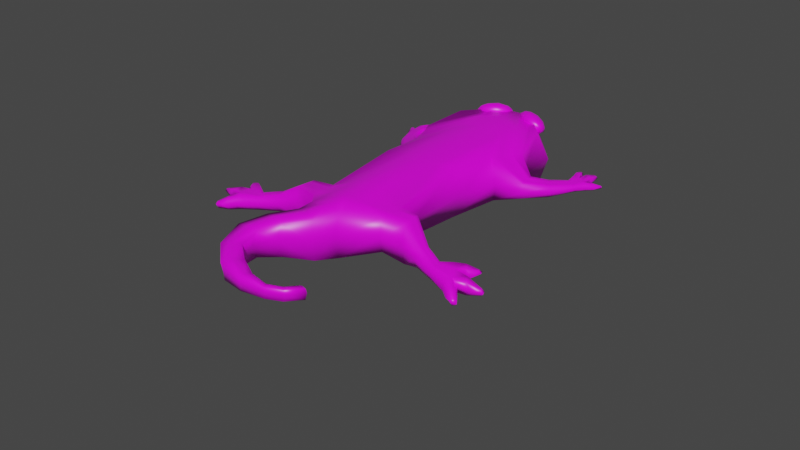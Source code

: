 # Source: tile_newt.blend  (saved by Blender 4.4.32; exported with 4.5.12 LTS)
import bpy
from mathutils import Matrix  # noqa: F401  (used for matrix-valued properties, if any)

bpy.ops.wm.read_factory_settings(use_empty=True)
scene = bpy.context.scene
scene.name = 'Scene'

# ---- collections
col_collection = bpy.data.collections.new('Collection'); scene.collection.children.link(col_collection)

# ---- images (referenced by path relative to the original .blend; pixels are not part of the script)
import os
ASSET_DIR = os.environ.get("B2B_ASSET_DIR", "")  # directory of the original .blend (textures are referenced by path, not embedded)
HERE = os.path.dirname(os.path.abspath(__file__))  # packed textures are extracted next to this script under _unpacked/

def load_image(name, relpath, width, height, colorspace="sRGB"):
    """Load a texture the original file referenced (path relative to the .blend, or extracted next to this script)."""
    p = next((c for c in (os.path.join(HERE, relpath), os.path.join(ASSET_DIR, relpath)) if relpath and os.path.exists(c)), "")
    if p:
        img = bpy.data.images.load(p, check_existing=True)
        img.name = name
    else:  # same state as the original file: an image datablock whose file is absent (Cycles renders it pink)
        img = bpy.data.images.new(name, width, height)
        img.source = "FILE"
        img.filepath = "//" + (relpath or name)
    img.colorspace_settings.name = colorspace
    return img
img_untitled = load_image('Untitled', '', 1024, 1024, 'Linear Rec.709')

# ---- materials (node trees are filled in below, after node groups)
mat_material = bpy.data.materials.new('Material')
mat_material.alpha_threshold = 0.0
mat_material.use_transparent_shadow = False
mat_material.line_color = (0.0, 0.0, 0.0, 1.0)

# ---- material node trees
mat_material.use_nodes = True; mat_material.node_tree.nodes.clear()
_N = mat_material.node_tree.nodes; _L = mat_material.node_tree.links
n0 = _N.new('ShaderNodeOutputMaterial'); n0.name = 'Material Output'; n0.location = (300, 300)
n1 = _N.new('ShaderNodeBsdfPrincipled'); n1.name = 'Principled BSDF'; n1.location = (10, 300)
n1.distribution = 'GGX'
n1.subsurface_method = 'BURLEY'
n1.inputs[2].default_value = 0.4
n1.inputs[3].default_value = 1.45
n1.inputs[27].default_value = (0.0, 0.0, 0.0, 1.0)
n1.inputs[28].default_value = 1.0
n2 = _N.new('ShaderNodeTexImage'); n2.name = 'Image Texture'; n2.location = (-180, 280)
n2.image = img_untitled
_L.new(n1.outputs[0], n0.inputs[0])
_L.new(n2.outputs[0], n1.inputs[0])
n0.is_active_output = True

# ---- world
world_world = bpy.data.worlds.new('World'); scene.world = world_world
world_world.use_nodes = True; world_world.node_tree.nodes.clear()
_N = world_world.node_tree.nodes; _L = world_world.node_tree.links
n0 = _N.new('ShaderNodeOutputWorld'); n0.name = 'World Output'; n0.location = (300, 300)
n1 = _N.new('ShaderNodeBackground'); n1.name = 'Background'; n1.location = (10, 300)
n1.inputs[0].default_value = (0.05088, 0.05088, 0.05088, 1.0)
_L.new(n1.outputs[0], n0.inputs[0])
n0.is_active_output = True
world_world.color = (0.05088, 0.05088, 0.05088)
world_world.use_sun_shadow = False
world_world.sun_shadow_jitter_overblur = 0.0

# ---- meshes
me_sphere = bpy.data.meshes.new('Sphere')
me_sphere.from_pydata([(-1.863e-09, 0.2647, -0.2278), (-1.863e-09, 0.2451, -0.3411), (-1.863e-09, -0.4086, 0.03901), (-1.863e-09, -0.4523, -0.07567), (-0.1194, 0.1812, -0.1928), (-0.1316, 0.1334, -0.3114), (-0.1006, -0.3617, -0.01287), (-0.1013, -0.3861, -0.077), (-0.04055, -0.4132, 0.03382), (-0.03195, -0.4521, -0.07483), (-0.05124, 0.2486, -0.2164), (-0.04377, 0.2282, -0.3338), (-1.863e-09, 0.09225, -0.1517), (-1.863e-09, 0.0486, -0.2663), (-0.113, -0.0006921, -0.1409), (-0.1183, -0.02335, -0.2241), (-0.04869, 0.04636, -0.2646), (-0.05711, 0.08621, -0.154), (-1.863e-09, -0.1133, -0.0734), (-0.1011, -0.1506, -0.1807), (-0.03685, -0.1431, -0.1924), (-0.04548, -0.1037, -0.08319), (-1.863e-09, -0.157, -0.1881), (-0.09951, -0.1137, -0.08372), (-1.863e-09, -0.2996, -0.002516), (-0.101, -0.3256, -0.1), (-0.02706, -0.3298, -0.1214), (-0.03587, -0.2908, -0.01333), (-1.863e-09, -0.3432, -0.1172), (-0.1005, -0.3013, -0.03598), (-0.1581, -0.3545, -0.01662), (-0.1581, -0.3822, -0.08935), (-0.1534, -0.3358, -0.1062), (-0.1534, -0.3085, -0.03465), (-0.2076, -0.3796, -0.0413), (-0.2036, -0.3927, -0.07948), (-0.2106, -0.3701, -0.08891), (-0.2147, -0.3567, -0.04991), (-0.305, -0.4198, -0.04604), (-0.3036, -0.4293, -0.07941), (-0.286, -0.3736, -0.08937), (-0.2874, -0.3641, -0.056), (-1.863e-09, 0.1541, -0.3065), (-0.1432, 0.07826, -0.1693), (-1.863e-09, 0.1977, -0.1918), (-0.144, 0.03954, -0.2631), (-0.04617, 0.1372, -0.2992), (-0.05463, 0.1769, -0.1888), (-0.1819, 0.01327, -0.1969), (-0.1781, 0.00215, -0.2268), (-0.175, 0.05678, -0.2122), (-0.1711, 0.04459, -0.2449), (-0.2708, 0.1357, -0.2679), (-0.2688, 0.1285, -0.2867), (-0.233, 0.1465, -0.2648), (-0.2313, 0.1396, -0.2837), (-1.863e-09, 0.2869, -0.2823), (-0.1476, 0.1665, -0.2569), (-0.1038, -0.3842, -0.04116), (-0.05659, 0.2615, -0.2781), (-0.03544, -0.4456, -0.009013), (-0.1276, -0.01891, -0.1872), (-0.1174, -0.1298, -0.1336), (-0.1108, -0.2895, -0.07723), (-0.1584, -0.3797, -0.04864), (-0.1532, -0.3078, -0.07571), (-0.2018, -0.3943, -0.05694), (-0.2152, -0.3546, -0.0731), (-0.3091, -0.4378, -0.06041), (-0.2876, -0.3638, -0.07378), (-0.15, 0.05776, -0.2211), (-0.1843, 0.0004825, -0.2105), (-0.1672, 0.05639, -0.2302), (-0.2774, 0.1258, -0.2763), (-0.2311, 0.1415, -0.2734), (-1.863e-09, -0.3541, 0.01825), (-0.1011, -0.3559, -0.08852), (-0.02963, -0.3908, -0.09819), (-0.03832, -0.3518, 0.01018), (-1.863e-09, -0.3978, -0.09643), (-0.1006, -0.3315, -0.02443), (-0.1557, -0.3589, -0.09771), (-0.1557, -0.3315, -0.02569), (-0.2071, -0.3814, -0.08417), (-0.2111, -0.3681, -0.0456), (-0.3116, -0.415, -0.08296), (-0.3131, -0.4056, -0.04959), (-0.3241, -0.4112, -0.06702), (-0.3458, -0.4534, -0.05236), (-0.3452, -0.4576, -0.06703), (-0.3455, -0.4601, -0.05326), (-0.3509, -0.4531, -0.06839), (-0.3515, -0.4489, -0.05372), (-0.3567, -0.4541, -0.06086), (-1.863e-09, -0.3705, -0.1068), (-0.1006, -0.3164, -0.03023), (-0.1546, -0.32, -0.03019), (-0.2129, -0.3624, -0.04776), (-0.3, -0.382, -0.05336), (-0.3163, -0.3864, -0.07146), (-1.863e-09, -0.3268, 0.007865), (-0.1011, -0.3408, -0.09427), (-0.02838, -0.3602, -0.1098), (-0.03712, -0.3213, -0.001591), (-0.1546, -0.3473, -0.102), (-0.2088, -0.3757, -0.08657), (-0.2986, -0.3915, -0.08673), (-0.3316, -0.3475, -0.08558), (-0.332, -0.3449, -0.07621), (-0.3384, -0.3436, -0.08195), (-0.3356, -0.3499, -0.07546), (-0.3406, -0.3502, -0.08078), (-0.3352, -0.3526, -0.08484), (-0.3761, -0.4014, -0.07981), (-0.3767, -0.3979, -0.06725), (-0.3817, -0.4004, -0.07381), (-0.3719, -0.3911, -0.06824), (-0.3787, -0.3915, -0.07537), (-0.3714, -0.3947, -0.08081), (-0.2582, -0.4042, -0.04679), (-0.2568, -0.413, -0.07774), (-0.2593, -0.3887, -0.08289), (-0.2606, -0.3799, -0.05194), (-0.2641, -0.3745, -0.06973), (-0.2558, -0.415, -0.06083), (-0.2613, -0.3946, -0.049), (-0.26, -0.4034, -0.07995), (-0.2621, -0.397, -0.08142), (-0.2634, -0.3882, -0.05047), (-1.863e-09, 0.1626, -0.1784), (-1.863e-09, 0.1274, -0.165), (-0.1388, 0.02387, -0.254), (-0.1314, 0.004296, -0.2429), (-0.04711, 0.1071, -0.2877), (-0.04795, 0.07678, -0.2762), (-0.05536, 0.1472, -0.1753), (-0.05636, 0.1166, -0.1656), (-1.863e-09, 0.08376, -0.2797), (-1.863e-09, 0.1189, -0.2931), (-0.1226, 0.02388, -0.1546), (-0.1335, 0.05269, -0.1623), (-0.1734, 0.03054, -0.2386), (-0.1757, 0.01641, -0.2325), (-0.1796, 0.02778, -0.202), (-0.1773, 0.04228, -0.2071), (-0.2456, 0.1362, -0.2852), (-0.2607, 0.1299, -0.2856), (-0.2626, 0.1371, -0.2669), (-0.2476, 0.1434, -0.2664), (-0.2646, 0.1394, -0.2792), (-0.2459, 0.1473, -0.2786), (-0.2269, 0.1799, -0.2825), (-0.226, 0.1764, -0.2913), (-0.2225, 0.1798, -0.2868), (-0.2305, 0.1788, -0.2931), (-0.2314, 0.1822, -0.2843), (-0.233, 0.1851, -0.2909), (-0.2576, 0.191, -0.3031), (-0.2644, 0.1888, -0.3036), (-0.2653, 0.1922, -0.2949), (-0.2585, 0.1943, -0.2944), (-0.267, 0.1947, -0.3013), (-0.2564, 0.1976, -0.3004), (-0.2971, 0.1627, -0.2914), (-0.2966, 0.1606, -0.2969), (-0.2981, 0.1628, -0.2949), (-0.2941, 0.1628, -0.2973), (-0.2946, 0.165, -0.2918), (-0.295, 0.1661, -0.2956), (-0.2341, 0.1138, -0.2723), (-0.2355, 0.1194, -0.2564), (-0.2591, 0.1094, -0.2571), (-0.2575, 0.1034, -0.2728), (-0.2635, 0.105, -0.2655), (-0.2284, 0.1221, -0.2653), (-0.2401, 0.1103, -0.2721), (-0.2511, 0.106, -0.2726), (-0.2527, 0.1121, -0.2569), (-0.2417, 0.1163, -0.2565), (-0.2489, 0.1643, -0.2978), (-0.2478, 0.1719, -0.2886), (-0.251, 0.1722, -0.2775), (-0.2671, 0.166, -0.2782), (-0.2689, 0.1642, -0.2897), (-0.2649, 0.1581, -0.2985), (-0.2287, 0.1619, -0.2702), (-0.2392, 0.1679, -0.2746), (-0.2411, 0.1684, -0.2859), (-0.2373, 0.1608, -0.2929), (-0.2253, 0.1569, -0.2784), (-0.2268, 0.1551, -0.2887), (-0.283, 0.1439, -0.2936), (-0.2762, 0.1462, -0.2931), (-0.2749, 0.152, -0.2861), (-0.2778, 0.1522, -0.2777), (-0.2897, 0.1409, -0.2847), (-0.2846, 0.1499, -0.2781), (-0.308, -0.3522, -0.06319), (-0.3184, -0.3669, -0.06102), (-0.3172, -0.3747, -0.08849), (-0.3068, -0.36, -0.09067), (-0.3122, -0.3512, -0.07832), (-0.3321, -0.3699, -0.07607), (-0.3453, -0.4029, -0.05502), (-0.3554, -0.408, -0.07016), (-0.344, -0.4111, -0.08401), (-0.3328, -0.392, -0.08702), (-0.334, -0.3837, -0.05803), (-0.3486, -0.3868, -0.07395), (-0.3421, -0.4319, -0.06423), (-0.3327, -0.4256, -0.04992), (-0.3246, -0.4365, -0.04706), (-0.3267, -0.4517, -0.05897), (-0.3234, -0.4444, -0.07504), (-0.3314, -0.4335, -0.0779), (-0.2083, 0.08005, -0.2314), (-0.2256, 0.04501, -0.2506), (-0.2057, 0.07008, -0.2573), (-0.2283, 0.05514, -0.2251), (-0.2324, 0.04644, -0.2376), (-0.2002, 0.07993, -0.2451), (-0.2114, 0.06169, -0.2548), (-0.2197, 0.05302, -0.2528), (-0.2224, 0.06316, -0.2272), (-0.2142, 0.07183, -0.2292), (-0.01052, -0.4562, 0.05245), (-0.01052, -0.4944, -0.04775), (-0.04275, -0.4508, 0.04432), (-0.035, -0.487, -0.04977), (-0.04246, -0.4797, 0.007156), (0.1157, 0.1806, -0.1926), (0.1316, 0.1334, -0.3114), (0.1006, -0.3595, -0.007174), (0.1013, -0.3891, -0.08489), (0.04055, -0.4132, 0.03382), (0.03195, -0.4521, -0.07483), (0.0533, 0.2486, -0.2164), (0.04377, 0.2282, -0.3338), (0.113, 0.004079, -0.1284), (0.1183, -0.029, -0.2389), (0.04869, 0.04636, -0.2646), (0.05711, 0.08621, -0.154), (0.1011, -0.1537, -0.1889), (0.03685, -0.1431, -0.1924), (0.04548, -0.1037, -0.08319), (0.09951, -0.1113, -0.07742), (0.101, -0.3288, -0.1082), (0.02706, -0.3298, -0.1214), (0.03587, -0.2908, -0.01333), (0.1005, -0.299, -0.03006), (0.1581, -0.352, -0.01006), (0.1581, -0.3864, -0.1003), (0.1534, -0.3401, -0.1178), (0.1534, -0.3059, -0.02778), (0.2076, -0.3797, -0.04148), (0.2036, -0.3941, -0.08319), (0.2106, -0.3711, -0.09174), (0.2147, -0.3567, -0.05002), (0.305, -0.4198, -0.04604), (0.3036, -0.4293, -0.07941), (0.286, -0.3736, -0.08937), (0.2874, -0.3641, -0.056), (0.1432, 0.07846, -0.1688), (0.144, 0.0381, -0.2669), (0.04617, 0.1372, -0.2992), (0.05463, 0.1769, -0.1888), (0.1819, 0.01289, -0.1979), (0.1781, -0.001039, -0.2352), (0.175, 0.05661, -0.2127), (0.1711, 0.04303, -0.249), (0.2708, 0.1357, -0.2679), (0.2688, 0.1285, -0.2867), (0.233, 0.1465, -0.2648), (0.2313, 0.1396, -0.2837), (0.1476, 0.1665, -0.2569), (0.1038, -0.3846, -0.04219), (0.05659, 0.2615, -0.2781), (0.03544, -0.4456, -0.009013), (0.1276, -0.01987, -0.1897), (0.1174, -0.1297, -0.1334), (0.1108, -0.29, -0.0785), (0.1584, -0.3806, -0.05097), (0.1532, -0.3088, -0.0783), (0.2018, -0.3951, -0.05906), (0.2152, -0.355, -0.07417), (0.3091, -0.4378, -0.06041), (0.2876, -0.3638, -0.07378), (0.15, 0.05736, -0.2222), (0.1843, -0.00118, -0.2149), (0.1672, 0.05571, -0.232), (0.2774, 0.1258, -0.2763), (0.2311, 0.1415, -0.2734), (0.1011, -0.3589, -0.09656), (0.02963, -0.3908, -0.09819), (0.03832, -0.3518, 0.01018), (0.1006, -0.3293, -0.01862), (0.1557, -0.3632, -0.109), (0.1557, -0.329, -0.01894), (0.2071, -0.3826, -0.08746), (0.2111, -0.3682, -0.04575), (0.3116, -0.415, -0.08296), (0.3131, -0.4056, -0.04959), (0.3241, -0.4112, -0.06702), (0.3458, -0.4534, -0.05236), (0.3452, -0.4576, -0.06703), (0.3455, -0.4601, -0.05326), (0.3509, -0.4531, -0.06839), (0.3515, -0.4489, -0.05372), (0.3567, -0.4541, -0.06086), (0.1006, -0.3141, -0.02425), (0.1546, -0.3174, -0.02337), (0.2129, -0.3624, -0.04788), (0.3, -0.382, -0.05336), (0.3163, -0.3864, -0.07146), (0.1011, -0.3439, -0.1025), (0.02838, -0.3602, -0.1098), (0.03712, -0.3213, -0.001591), (0.1546, -0.3517, -0.1133), (0.2088, -0.3769, -0.0896), (0.2986, -0.3915, -0.08673), (0.3316, -0.3475, -0.08558), (0.332, -0.3449, -0.07621), (0.3384, -0.3436, -0.08195), (0.3356, -0.3499, -0.07546), (0.3406, -0.3502, -0.08078), (0.3352, -0.3526, -0.08484), (0.3761, -0.4014, -0.07981), (0.3767, -0.3979, -0.06725), (0.3817, -0.4004, -0.07381), (0.3719, -0.3911, -0.06824), (0.3787, -0.3915, -0.07537), (0.3714, -0.3947, -0.08081), (0.2582, -0.4042, -0.04679), (0.2568, -0.413, -0.07774), (0.2593, -0.3887, -0.08289), (0.2606, -0.3799, -0.05194), (0.2641, -0.3745, -0.06973), (0.2558, -0.415, -0.06083), (0.2613, -0.3946, -0.049), (0.26, -0.4034, -0.07995), (0.2621, -0.397, -0.08142), (0.2634, -0.3882, -0.05047), (0.1388, 0.02119, -0.261), (0.1314, -3.741e-05, -0.2543), (0.04711, 0.1071, -0.2877), (0.04795, 0.07678, -0.2762), (0.05536, 0.1472, -0.1753), (0.05636, 0.1166, -0.1656), (0.1226, 0.02688, -0.1467), (0.1335, 0.05407, -0.1587), (0.1734, 0.02836, -0.2443), (0.1757, 0.01366, -0.2397), (0.1796, 0.02746, -0.2029), (0.1773, 0.04203, -0.2078), (0.2456, 0.1362, -0.2852), (0.2607, 0.1299, -0.2856), (0.2626, 0.1371, -0.2669), (0.2476, 0.1434, -0.2664), (0.2646, 0.1394, -0.2792), (0.2459, 0.1473, -0.2786), (0.2269, 0.1799, -0.2825), (0.226, 0.1764, -0.2913), (0.2225, 0.1798, -0.2868), (0.2305, 0.1788, -0.2931), (0.2314, 0.1822, -0.2843), (0.233, 0.1851, -0.2909), (0.2576, 0.191, -0.3031), (0.2644, 0.1888, -0.3036), (0.2653, 0.1922, -0.2949), (0.2585, 0.1943, -0.2944), (0.267, 0.1947, -0.3013), (0.2564, 0.1976, -0.3004), (0.2971, 0.1627, -0.2914), (0.2966, 0.1606, -0.2969), (0.2981, 0.1628, -0.2949), (0.2941, 0.1628, -0.2973), (0.2946, 0.165, -0.2918), (0.295, 0.1661, -0.2956), (0.2341, 0.1138, -0.2723), (0.2355, 0.1194, -0.2564), (0.2591, 0.1094, -0.2571), (0.2575, 0.1034, -0.2728), (0.2635, 0.105, -0.2655), (0.2284, 0.1221, -0.2653), (0.2401, 0.1103, -0.2721), (0.2511, 0.106, -0.2726), (0.2527, 0.1121, -0.2569), (0.2417, 0.1163, -0.2565), (0.2489, 0.1643, -0.2978), (0.2478, 0.1719, -0.2886), (0.251, 0.1722, -0.2775), (0.2671, 0.166, -0.2782), (0.2689, 0.1642, -0.2897), (0.2649, 0.1581, -0.2985), (0.2287, 0.1619, -0.2702), (0.2392, 0.1679, -0.2746), (0.2411, 0.1684, -0.2859), (0.2373, 0.1608, -0.2929), (0.2253, 0.1569, -0.2784), (0.2268, 0.1551, -0.2887), (0.283, 0.1439, -0.2936), (0.2762, 0.1462, -0.2931), (0.2749, 0.152, -0.2861), (0.2778, 0.1522, -0.2777), (0.2897, 0.1409, -0.2847), (0.2846, 0.1499, -0.2781), (0.308, -0.3522, -0.06319), (0.3184, -0.3669, -0.06102), (0.3172, -0.3747, -0.08849), (0.3068, -0.36, -0.09067), (0.3122, -0.3512, -0.07832), (0.3321, -0.3699, -0.07607), (0.3453, -0.4029, -0.05502), (0.3554, -0.408, -0.07016), (0.344, -0.4111, -0.08401), (0.3328, -0.392, -0.08702), (0.334, -0.3837, -0.05803), (0.3486, -0.3868, -0.07395), (0.3421, -0.4319, -0.06423), (0.3327, -0.4256, -0.04992), (0.3246, -0.4365, -0.04706), (0.3267, -0.4517, -0.05897), (0.3234, -0.4444, -0.07504), (0.3314, -0.4335, -0.0779), (0.2083, 0.08001, -0.2315), (0.2256, 0.04464, -0.2516), (0.2057, 0.06979, -0.258), (0.2283, 0.05508, -0.2252), (0.2324, 0.04628, -0.238), (0.2002, 0.07979, -0.2455), (0.2114, 0.06133, -0.2557), (0.2197, 0.05266, -0.2538), (0.2224, 0.06311, -0.2274), (0.2142, 0.07178, -0.2293), (0.02044, -0.4695, 0.05145), (0.01387, -0.5015, -0.04426), (0.01222, -0.4959, 0.01332), (-0.08791, -0.5553, 0.06953), (-0.08791, -0.5799, 0.005033), (-0.1161, -0.5581, 0.06669), (-0.1097, -0.5796, 0.005456), (-0.1124, -0.5788, 0.04357), (-0.05975, -0.5585, 0.06684), (-0.06613, -0.5799, 0.005574), (-0.06363, -0.5792, 0.0437), (-0.02048, -0.66, 0.09649), (-0.02048, -0.6761, 0.0543), (-0.03278, -0.6806, 0.1018), (-0.0309, -0.6906, 0.06018), (-0.02293, -0.6898, 0.085), (-0.005623, -0.6427, 0.08737), (-0.009896, -0.6614, 0.04904), (0.0005656, -0.657, 0.07252), (0.09092, -0.6817, 0.09512), (0.09092, -0.6914, 0.0696), (0.09545, -0.6889, 0.09632), (0.09409, -0.6967, 0.0718), (0.09783, -0.6905, 0.08467), (0.08733, -0.675, 0.09105), (0.08781, -0.686, 0.06773), (0.09081, -0.6786, 0.08011), (0.1519, -0.6402, 0.07933), (0.1519, -0.6499, 0.05381), (0.1603, -0.6421, 0.07853), (0.1583, -0.6513, 0.05453), (0.16, -0.6429, 0.06656), (0.1439, -0.6384, 0.07709), (0.1456, -0.6484, 0.05342), (0.1458, -0.6397, 0.06531), (-0.08341, -0.5282, -0.0241), (-0.0895, -0.5238, 0.02327), (-0.06065, -0.5337, -0.02265), (-0.03173, -0.5127, 0.05867), (-0.03864, -0.5358, 0.02785), (-0.06065, -0.5024, 0.05969), (-0.09051, -0.4988, 0.05337), (-0.03796, -0.539, -0.02), (-0.08018, -0.6464, 0.06887), (-0.08764, -0.6321, 0.08909), (-0.06869, -0.6185, 0.08713), (-0.04606, -0.6267, 0.06139), (-0.05339, -0.6299, 0.03084), (-0.06869, -0.6388, 0.03379), (-0.08388, -0.6475, 0.03752), (-0.04821, -0.6094, 0.08044), (0.03593, -0.6988, 0.08813), (0.02975, -0.6927, 0.1021), (0.03534, -0.6791, 0.09896), (0.04705, -0.6771, 0.07988), (0.04036, -0.6823, 0.06166), (0.03534, -0.692, 0.0651), (0.03042, -0.7016, 0.06903), (0.04261, -0.6677, 0.09255), (0.1212, -0.662, 0.08607), (0.1243, -0.6648, 0.07486), (0.1263, -0.6674, 0.08969), (0.1339, -0.6745, 0.07858), (0.1323, -0.6733, 0.09037), (0.1221, -0.6727, 0.06267), (0.1263, -0.6771, 0.06417), (0.1306, -0.6814, 0.066)], [], [(78, 80, 6, 8), (77, 79, 3, 9), (60, 8, 6, 58), (59, 10, 0, 56), (70, 43, 4, 57), (57, 4, 10, 59), (2, 8, 227, 225), (76, 77, 9, 7), (75, 78, 8, 2), (130, 136, 17, 12), (132, 134, 16, 15), (62, 23, 14, 61), (134, 137, 13, 16), (136, 139, 14, 17), (63, 29, 23, 62), (12, 17, 21, 18), (15, 16, 20, 19), (16, 13, 22, 20), (17, 14, 23, 21), (95, 29, 33, 96), (18, 21, 27, 24), (19, 20, 26, 25), (20, 22, 28, 26), (21, 23, 29, 27), (96, 33, 37, 97), (58, 6, 30, 64), (63, 25, 32, 65), (76, 7, 31, 81), (124, 119, 38, 68), (64, 30, 34, 66), (65, 32, 36, 67), (81, 31, 35, 83), (200, 199, 112, 107), (123, 121, 40, 69), (126, 120, 39, 85), (128, 122, 41, 98), (10, 4, 43, 47), (11, 1, 42, 46), (5, 11, 46, 45), (0, 10, 47, 44), (70, 45, 51, 72), (174, 169, 55, 74), (132, 15, 49, 142), (61, 14, 48, 71), (140, 43, 50, 144), (188, 187, 156, 154), (173, 171, 52, 73), (178, 170, 54, 148), (176, 172, 53, 146), (172, 173, 73, 53), (186, 185, 151, 155), (15, 61, 71, 49), (170, 174, 74, 54), (43, 70, 72, 50), (122, 123, 69, 41), (198, 197, 108, 110), (33, 65, 67, 37), (31, 64, 66, 35), (120, 124, 68, 39), (29, 63, 65, 33), (7, 58, 64, 31), (25, 63, 62, 19), (19, 62, 61, 15), (9, 3, 226, 228), (5, 57, 59, 11), (45, 70, 57, 5), (11, 59, 56, 1), (9, 60, 58, 7), (212, 211, 88, 90), (119, 125, 86, 38), (127, 126, 85, 106), (210, 209, 93, 92), (104, 81, 83, 105), (101, 76, 81, 104), (30, 82, 84, 34), (6, 80, 82, 30), (100, 103, 78, 75), (101, 102, 77, 76), (102, 94, 79, 77), (103, 95, 80, 78), (89, 90, 93, 91), (90, 88, 92, 93), (214, 213, 89, 91), (209, 214, 91, 93), (211, 210, 92, 88), (213, 212, 90, 89), (27, 29, 95, 103), (26, 28, 94, 102), (25, 26, 102, 101), (24, 27, 103, 100), (25, 101, 104, 32), (32, 104, 105, 36), (121, 127, 106, 40), (206, 205, 113, 118), (125, 128, 98, 86), (204, 203, 114, 115), (82, 96, 97, 84), (80, 95, 96, 82), (111, 110, 108, 109), (112, 111, 109, 107), (197, 201, 109, 108), (201, 200, 107, 109), (202, 198, 110, 111), (199, 202, 111, 112), (113, 115, 117, 118), (115, 114, 116, 117), (203, 207, 116, 114), (207, 208, 117, 116), (208, 206, 118, 117), (205, 204, 115, 113), (84, 97, 128, 125), (36, 105, 127, 121), (105, 83, 126, 127), (34, 84, 125, 119), (35, 66, 124, 120), (37, 67, 123, 122), (97, 37, 122, 128), (83, 35, 120, 126), (67, 36, 121, 123), (66, 34, 119, 124), (194, 193, 168, 167), (182, 181, 160, 159), (169, 175, 145, 55), (175, 176, 146, 145), (171, 177, 147, 52), (177, 178, 148, 147), (192, 191, 164, 166), (180, 179, 157, 162), (14, 139, 143, 48), (139, 140, 144, 143), (45, 131, 141, 51), (131, 132, 142, 141), (47, 43, 140, 135), (135, 140, 139, 136), (46, 42, 138, 133), (133, 138, 137, 134), (45, 46, 133, 131), (131, 133, 134, 132), (44, 47, 135, 129), (129, 135, 136, 130), (156, 155, 151, 153), (154, 156, 153, 152), (185, 189, 153, 151), (189, 190, 152, 153), (187, 186, 155, 156), (190, 188, 154, 152), (158, 161, 162, 157), (161, 159, 160, 162), (183, 182, 159, 161), (179, 184, 158, 157), (184, 183, 161, 158), (181, 180, 162, 160), (164, 165, 168, 166), (165, 163, 167, 168), (191, 195, 165, 164), (193, 192, 166, 168), (196, 194, 167, 163), (195, 196, 163, 165), (223, 224, 178, 177), (218, 223, 177, 171), (221, 222, 176, 175), (217, 221, 175, 169), (215, 220, 174, 170), (216, 219, 173, 172), (222, 216, 172, 176), (224, 215, 170, 178), (219, 218, 171, 173), (220, 217, 169, 174), (148, 150, 180, 181), (146, 149, 183, 184), (145, 146, 184, 179), (149, 147, 182, 183), (150, 145, 179, 180), (147, 148, 181, 182), (55, 145, 188, 190), (150, 148, 186, 187), (74, 55, 190, 189), (54, 74, 189, 185), (148, 54, 185, 186), (145, 150, 187, 188), (73, 52, 196, 195), (52, 147, 194, 196), (149, 146, 192, 193), (53, 73, 195, 191), (146, 53, 191, 192), (147, 149, 193, 194), (106, 99, 202, 199), (99, 98, 198, 202), (69, 40, 200, 201), (41, 69, 201, 197), (98, 41, 197, 198), (40, 106, 199, 200), (85, 87, 204, 205), (99, 106, 206, 208), (98, 99, 208, 207), (86, 98, 207, 203), (87, 86, 203, 204), (106, 85, 205, 206), (39, 68, 212, 213), (38, 86, 210, 211), (87, 85, 214, 209), (85, 39, 213, 214), (86, 87, 209, 210), (68, 38, 211, 212), (72, 51, 217, 220), (71, 48, 218, 219), (144, 50, 215, 224), (142, 49, 216, 222), (49, 71, 219, 216), (50, 72, 220, 215), (51, 141, 221, 217), (141, 142, 222, 221), (48, 143, 223, 218), (143, 144, 224, 223), (8, 60, 229, 227), (60, 9, 228, 229), (294, 234, 232, 295), (293, 235, 3, 79), (277, 275, 232, 234), (276, 56, 0, 236), (287, 274, 230, 262), (274, 276, 236, 230), (2, 225, 434, 234), (292, 233, 235, 293), (75, 2, 234, 294), (130, 12, 241, 347), (343, 239, 240, 345), (279, 278, 238, 245), (345, 240, 13, 137), (347, 241, 238, 348), (280, 279, 245, 249), (12, 18, 244, 241), (239, 242, 243, 240), (240, 243, 22, 13), (241, 244, 245, 238), (309, 310, 253, 249), (18, 24, 248, 244), (242, 246, 247, 243), (243, 247, 28, 22), (244, 248, 249, 245), (310, 311, 257, 253), (275, 281, 250, 232), (280, 282, 252, 246), (292, 296, 251, 233), (337, 285, 258, 332), (281, 283, 254, 250), (282, 284, 256, 252), (296, 298, 255, 251), (409, 320, 325, 408), (336, 286, 260, 334), (339, 300, 259, 333), (341, 312, 261, 335), (236, 265, 262, 230), (237, 264, 42, 1), (231, 263, 264, 237), (0, 44, 265, 236), (287, 289, 269, 263), (383, 291, 273, 378), (343, 351, 267, 239), (278, 288, 266, 238), (349, 353, 268, 262), (397, 363, 365, 396), (382, 290, 270, 380), (387, 357, 272, 379), (385, 355, 271, 381), (381, 271, 290, 382), (395, 364, 360, 394), (239, 267, 288, 278), (379, 272, 291, 383), (262, 268, 289, 287), (335, 261, 286, 336), (407, 323, 321, 406), (253, 257, 284, 282), (251, 255, 283, 281), (333, 259, 285, 337), (249, 253, 282, 280), (233, 251, 281, 275), (246, 242, 279, 280), (242, 239, 278, 279), (235, 435, 226, 3), (231, 237, 276, 274), (263, 231, 274, 287), (237, 1, 56, 276), (235, 233, 275, 277), (421, 305, 303, 420), (332, 258, 301, 338), (340, 319, 300, 339), (419, 307, 308, 418), (317, 318, 298, 296), (314, 317, 296, 292), (250, 254, 299, 297), (232, 250, 297, 295), (100, 75, 294, 316), (314, 292, 293, 315), (315, 293, 79, 94), (316, 294, 295, 309), (304, 306, 308, 305), (305, 308, 307, 303), (423, 306, 304, 422), (418, 308, 306, 423), (420, 303, 307, 419), (422, 304, 305, 421), (248, 316, 309, 249), (247, 315, 94, 28), (246, 314, 315, 247), (24, 100, 316, 248), (246, 252, 317, 314), (252, 256, 318, 317), (334, 260, 319, 340), (415, 331, 326, 414), (338, 301, 312, 341), (413, 328, 327, 412), (297, 299, 311, 310), (295, 297, 310, 309), (324, 322, 321, 323), (325, 320, 322, 324), (406, 321, 322, 410), (410, 322, 320, 409), (411, 324, 323, 407), (408, 325, 324, 411), (326, 331, 330, 328), (328, 330, 329, 327), (412, 327, 329, 416), (416, 329, 330, 417), (417, 330, 331, 415), (414, 326, 328, 413), (299, 338, 341, 311), (256, 334, 340, 318), (318, 340, 339, 298), (254, 332, 338, 299), (255, 333, 337, 283), (257, 335, 336, 284), (311, 341, 335, 257), (298, 339, 333, 255), (284, 336, 334, 256), (283, 337, 332, 254), (403, 376, 377, 402), (391, 368, 369, 390), (378, 273, 354, 384), (384, 354, 355, 385), (380, 270, 356, 386), (386, 356, 357, 387), (401, 375, 373, 400), (389, 371, 366, 388), (238, 266, 352, 348), (348, 352, 353, 349), (263, 269, 350, 342), (342, 350, 351, 343), (265, 346, 349, 262), (346, 347, 348, 349), (264, 344, 138, 42), (344, 345, 137, 138), (263, 342, 344, 264), (342, 343, 345, 344), (44, 129, 346, 265), (129, 130, 347, 346), (365, 362, 360, 364), (363, 361, 362, 365), (394, 360, 362, 398), (398, 362, 361, 399), (396, 365, 364, 395), (399, 361, 363, 397), (367, 366, 371, 370), (370, 371, 369, 368), (392, 370, 368, 391), (388, 366, 367, 393), (393, 367, 370, 392), (390, 369, 371, 389), (373, 375, 377, 374), (374, 377, 376, 372), (400, 373, 374, 404), (402, 377, 375, 401), (405, 372, 376, 403), (404, 374, 372, 405), (432, 386, 387, 433), (427, 380, 386, 432), (430, 384, 385, 431), (426, 378, 384, 430), (424, 379, 383, 429), (425, 381, 382, 428), (431, 385, 381, 425), (433, 387, 379, 424), (428, 382, 380, 427), (429, 383, 378, 426), (357, 390, 389, 359), (355, 393, 392, 358), (354, 388, 393, 355), (358, 392, 391, 356), (359, 389, 388, 354), (356, 391, 390, 357), (273, 399, 397, 354), (359, 396, 395, 357), (291, 398, 399, 273), (272, 394, 398, 291), (357, 395, 394, 272), (354, 397, 396, 359), (290, 404, 405, 270), (270, 405, 403, 356), (358, 402, 401, 355), (271, 400, 404, 290), (355, 401, 400, 271), (356, 403, 402, 358), (319, 408, 411, 313), (313, 411, 407, 312), (286, 410, 409, 260), (261, 406, 410, 286), (312, 407, 406, 261), (260, 409, 408, 319), (300, 414, 413, 302), (313, 417, 415, 319), (312, 416, 417, 313), (301, 412, 416, 312), (302, 413, 412, 301), (319, 415, 414, 300), (259, 422, 421, 285), (258, 420, 419, 301), (302, 418, 423, 300), (300, 423, 422, 259), (301, 419, 418, 302), (285, 421, 420, 258), (289, 429, 426, 269), (288, 428, 427, 266), (353, 433, 424, 268), (351, 431, 425, 267), (267, 425, 428, 288), (268, 424, 429, 289), (269, 426, 430, 350), (350, 430, 431, 351), (266, 427, 432, 352), (352, 432, 433, 353), (234, 434, 436, 277), (277, 436, 435, 235), (470, 469, 440, 441), (469, 471, 438, 440), (473, 472, 442, 444), (472, 474, 437, 442), (475, 470, 441, 439), (474, 475, 439, 437), (476, 473, 444, 443), (471, 476, 443, 438), (478, 477, 449, 447), (479, 478, 447, 445), (481, 480, 452, 451), (482, 481, 451, 446), (477, 483, 448, 449), (483, 482, 446, 448), (480, 484, 450, 452), (484, 479, 445, 450), (486, 485, 457, 455), (487, 486, 455, 453), (489, 488, 460, 459), (490, 489, 459, 454), (485, 491, 456, 457), (491, 490, 454, 456), (488, 492, 458, 460), (492, 487, 453, 458), (494, 493, 466, 468), (493, 495, 461, 466), (497, 496, 465, 463), (495, 497, 463, 461), (498, 494, 468, 467), (499, 498, 467, 462), (496, 500, 464, 465), (500, 499, 462, 464), (462, 467, 468, 466, 461, 463, 465, 464), (226, 435, 476, 471), (435, 436, 473, 476), (225, 227, 475, 474), (227, 229, 470, 475), (434, 225, 474, 472), (436, 434, 472, 473), (228, 226, 471, 469), (229, 228, 469, 470), (442, 437, 479, 484), (444, 442, 484, 480), (440, 438, 482, 483), (441, 440, 483, 477), (438, 443, 481, 482), (443, 444, 480, 481), (437, 439, 478, 479), (439, 441, 477, 478), (450, 445, 487, 492), (452, 450, 492, 488), (448, 446, 490, 491), (449, 448, 491, 485), (446, 451, 489, 490), (451, 452, 488, 489), (445, 447, 486, 487), (447, 449, 485, 486), (456, 454, 499, 500), (457, 456, 500, 496), (454, 459, 498, 499), (459, 460, 494, 498), (453, 455, 497, 495), (455, 457, 496, 497), (458, 453, 495, 493), (460, 458, 493, 494)])
me_sphere.polygons.foreach_set('use_smooth', [True] * 497)
_uv = me_sphere.uv_layers.new(name='UVMap')
_uv.uv.foreach_set('vector', [0.4583, 0.3977, 0.4129, 0.4163, 0.4132, 0.3958, 0.4588, 0.3511, 0.1603, 0.5656, 0.139, 0.5617, 0.1356, 0.5187, 0.1617, 0.5151, 0.4304, 0.3316, 0.4588, 0.3511, 0.4132, 0.3958, 0.4009, 0.3804, 0.4171, 0.8567, 0.4323, 0.8213, 0.4602, 0.835, 0.4579, 0.8732, 0.3376, 0.7274, 0.372, 0.7195, 0.395, 0.7807, 0.3561, 0.7977, 0.3561, 0.7977, 0.395, 0.7807, 0.4323, 0.8213, 0.4171, 0.8567, 0.4878, 0.3572, 0.4588, 0.3511, 0.463, 0.3211, 0.4865, 0.3236, 0.2113, 0.5856, 0.1603, 0.5656, 0.1617, 0.5151, 0.2134, 0.5651, 0.4849, 0.3963, 0.4583, 0.3977, 0.4588, 0.3511, 0.4878, 0.3572, 0.4656, 0.7455, 0.43, 0.7383, 0.4289, 0.7173, 0.467, 0.7218, 0.2318, 0.8417, 0.1825, 0.8833, 0.1837, 0.866, 0.2275, 0.8189, 0.3703, 0.5682, 0.4076, 0.5707, 0.3888, 0.6576, 0.3536, 0.6507, 0.1825, 0.8833, 0.1572, 0.8877, 0.1561, 0.868, 0.1837, 0.866, 0.43, 0.7383, 0.3822, 0.6788, 0.3888, 0.6576, 0.4289, 0.7173, 0.3866, 0.4537, 0.4091, 0.4384, 0.4076, 0.5707, 0.3703, 0.5682, 0.467, 0.7218, 0.4289, 0.7173, 0.4434, 0.5793, 0.475, 0.5725, 0.2275, 0.8189, 0.1837, 0.866, 0.1724, 0.7424, 0.213, 0.7336, 0.1837, 0.866, 0.1561, 0.868, 0.1487, 0.7342, 0.1724, 0.7424, 0.4289, 0.7173, 0.3888, 0.6576, 0.4076, 0.5707, 0.4434, 0.5793, 0.4114, 0.4272, 0.4091, 0.4384, 0.3844, 0.4229, 0.3846, 0.4184, 0.475, 0.5725, 0.4434, 0.5793, 0.457, 0.4426, 0.4826, 0.4358, 0.213, 0.7336, 0.1724, 0.7424, 0.1608, 0.6112, 0.2131, 0.6075, 0.1724, 0.7424, 0.1487, 0.7342, 0.1415, 0.6027, 0.1608, 0.6112, 0.4434, 0.5793, 0.4076, 0.5707, 0.4091, 0.4384, 0.457, 0.4426, 0.3846, 0.4184, 0.3844, 0.4229, 0.3564, 0.4052, 0.3574, 0.4028, 0.4009, 0.3804, 0.4132, 0.3958, 0.384, 0.4035, 0.3783, 0.3874, 0.232, 0.6241, 0.2131, 0.6075, 0.237, 0.5942, 0.2438, 0.6091, 0.2113, 0.5856, 0.2134, 0.5651, 0.2405, 0.5764, 0.2382, 0.586, 0.3431, 0.3856, 0.3426, 0.3899, 0.3338, 0.3865, 0.3336, 0.3828, 0.3783, 0.3874, 0.384, 0.4035, 0.3598, 0.3958, 0.3601, 0.3878, 0.2438, 0.6091, 0.237, 0.5942, 0.2597, 0.5829, 0.2628, 0.589, 0.2382, 0.586, 0.2405, 0.5764, 0.2588, 0.5751, 0.2591, 0.5791, 0.2811, 0.5822, 0.282, 0.5806, 0.2839, 0.5828, 0.2836, 0.5833, 0.2745, 0.5831, 0.2733, 0.5792, 0.2785, 0.5809, 0.2784, 0.5834, 0.274, 0.5762, 0.2738, 0.5742, 0.2808, 0.573, 0.2819, 0.5749, 0.341, 0.3939, 0.3416, 0.3963, 0.3348, 0.3969, 0.3333, 0.3933, 0.4323, 0.8213, 0.395, 0.7807, 0.372, 0.7195, 0.4319, 0.7771, 0.1791, 0.9591, 0.1616, 0.9656, 0.1592, 0.9239, 0.1802, 0.9146, 0.2196, 0.9176, 0.1791, 0.9591, 0.1802, 0.9146, 0.237, 0.8682, 0.4602, 0.835, 0.4323, 0.8213, 0.4319, 0.7771, 0.4629, 0.7905, 0.2594, 0.8787, 0.237, 0.8682, 0.2554, 0.8632, 0.258, 0.8696, 0.278, 0.8762, 0.2791, 0.8745, 0.2806, 0.878, 0.2795, 0.8783, 0.2318, 0.8417, 0.2275, 0.8189, 0.258, 0.8424, 0.2564, 0.8489, 0.3536, 0.6507, 0.3888, 0.6576, 0.334, 0.6861, 0.3264, 0.6793, 0.3769, 0.7007, 0.372, 0.7195, 0.3349, 0.7126, 0.3354, 0.7033, 0.2818, 0.8795, 0.2826, 0.8797, 0.2823, 0.8812, 0.2819, 0.8808, 0.2932, 0.7218, 0.2955, 0.7229, 0.2924, 0.7277, 0.2907, 0.7262, 0.2992, 0.7256, 0.3003, 0.7268, 0.2977, 0.7316, 0.2957, 0.7302, 0.2816, 0.8727, 0.2827, 0.8722, 0.2843, 0.8757, 0.2835, 0.8761, 0.2827, 0.8722, 0.2842, 0.8716, 0.2855, 0.8748, 0.2843, 0.8757, 0.2957, 0.7335, 0.297, 0.7334, 0.2959, 0.7354, 0.2953, 0.7353, 0.2275, 0.8189, 0.248, 0.8081, 0.2639, 0.8376, 0.258, 0.8424, 0.3003, 0.7268, 0.3014, 0.7294, 0.2991, 0.7322, 0.2977, 0.7316, 0.372, 0.7195, 0.3376, 0.7274, 0.3318, 0.7214, 0.3349, 0.7126, 0.3416, 0.3963, 0.3389, 0.4004, 0.3344, 0.3997, 0.3348, 0.3969, 0.3307, 0.3959, 0.3316, 0.3979, 0.3284, 0.3986, 0.3281, 0.398, 0.3844, 0.4229, 0.3717, 0.4364, 0.3508, 0.4118, 0.3564, 0.4052, 0.2405, 0.5764, 0.2447, 0.5608, 0.2596, 0.5683, 0.2588, 0.5751, 0.2738, 0.5742, 0.2737, 0.5709, 0.2814, 0.5706, 0.2808, 0.573, 0.4091, 0.4384, 0.3866, 0.4537, 0.3717, 0.4364, 0.3844, 0.4229, 0.2134, 0.5651, 0.2262, 0.5495, 0.2447, 0.5608, 0.2405, 0.5764, 0.2131, 0.6075, 0.232, 0.6241, 0.2468, 0.732, 0.213, 0.7336, 0.213, 0.7336, 0.2468, 0.732, 0.248, 0.8081, 0.2275, 0.8189, 0.1617, 0.5151, 0.1356, 0.5187, 0.1369, 0.4775, 0.1596, 0.4763, 0.2196, 0.9176, 0.244, 0.9358, 0.1962, 0.9863, 0.1791, 0.9591, 0.237, 0.8682, 0.2594, 0.8787, 0.244, 0.9358, 0.2196, 0.9176, 0.1791, 0.9591, 0.1962, 0.9863, 0.1636, 0.9999, 0.1616, 0.9656, 0.1617, 0.5151, 0.2029, 0.4893, 0.2262, 0.5495, 0.2134, 0.5651, 0.3311, 0.3815, 0.3312, 0.3839, 0.3287, 0.3818, 0.3285, 0.381, 0.3426, 0.3899, 0.3417, 0.3923, 0.332, 0.3887, 0.3338, 0.3865, 0.2742, 0.5775, 0.274, 0.5762, 0.2819, 0.5749, 0.2802, 0.5782, 0.3302, 0.3851, 0.3281, 0.3849, 0.327, 0.382, 0.3281, 0.3824, 0.2375, 0.5903, 0.2382, 0.586, 0.2591, 0.5791, 0.2593, 0.581, 0.2117, 0.5964, 0.2113, 0.5856, 0.2382, 0.586, 0.2375, 0.5903, 0.384, 0.4035, 0.3846, 0.4138, 0.3583, 0.4005, 0.3598, 0.3958, 0.4132, 0.3958, 0.4129, 0.4163, 0.3846, 0.4138, 0.384, 0.4035, 0.4837, 0.416, 0.4577, 0.4201, 0.4583, 0.3977, 0.4849, 0.3963, 0.2117, 0.5964, 0.1604, 0.5887, 0.1603, 0.5656, 0.2113, 0.5856, 0.1604, 0.5887, 0.1403, 0.5824, 0.139, 0.5617, 0.1603, 0.5656, 0.4577, 0.4201, 0.4114, 0.4272, 0.4129, 0.4163, 0.4583, 0.3977, 0.2848, 0.5709, 0.2851, 0.5699, 0.2857, 0.5709, 0.2851, 0.5711, 0.3285, 0.381, 0.3287, 0.3818, 0.3281, 0.3824, 0.327, 0.382, 0.2836, 0.5726, 0.283, 0.5717, 0.2848, 0.5709, 0.2851, 0.5711, 0.2849, 0.5728, 0.2836, 0.5726, 0.2851, 0.5711, 0.2857, 0.5709, 0.3312, 0.3839, 0.3302, 0.3851, 0.3281, 0.3824, 0.3287, 0.3818, 0.283, 0.5717, 0.2834, 0.5702, 0.2851, 0.5699, 0.2848, 0.5709, 0.457, 0.4426, 0.4091, 0.4384, 0.4114, 0.4272, 0.4577, 0.4201, 0.1608, 0.6112, 0.1415, 0.6027, 0.1403, 0.5824, 0.1604, 0.5887, 0.2131, 0.6075, 0.1608, 0.6112, 0.1604, 0.5887, 0.2117, 0.5964, 0.4826, 0.4358, 0.457, 0.4426, 0.4577, 0.4201, 0.4837, 0.416, 0.2131, 0.6075, 0.2117, 0.5964, 0.2375, 0.5903, 0.237, 0.5942, 0.237, 0.5942, 0.2375, 0.5903, 0.2593, 0.581, 0.2597, 0.5829, 0.2733, 0.5792, 0.2742, 0.5775, 0.2802, 0.5782, 0.2785, 0.5809, 0.2839, 0.5774, 0.2848, 0.576, 0.287, 0.5767, 0.2867, 0.5772, 0.3417, 0.3923, 0.341, 0.3939, 0.3333, 0.3933, 0.332, 0.3887, 0.3265, 0.3884, 0.3279, 0.3895, 0.3248, 0.3899, 0.324, 0.3897, 0.3846, 0.4138, 0.3846, 0.4184, 0.3574, 0.4028, 0.3583, 0.4005, 0.4129, 0.4163, 0.4114, 0.4272, 0.3846, 0.4184, 0.3846, 0.4138, 0.3272, 0.398, 0.3281, 0.398, 0.3284, 0.3986, 0.3274, 0.3989, 0.2839, 0.5828, 0.2847, 0.5829, 0.2844, 0.5837, 0.2836, 0.5833, 0.3316, 0.3979, 0.3306, 0.3996, 0.3274, 0.3989, 0.3284, 0.3986, 0.2816, 0.5838, 0.2811, 0.5822, 0.2836, 0.5833, 0.2844, 0.5837, 0.3283, 0.3956, 0.3307, 0.3959, 0.3281, 0.398, 0.3272, 0.398, 0.282, 0.5806, 0.2839, 0.5808, 0.2847, 0.5829, 0.2839, 0.5828, 0.287, 0.5767, 0.2876, 0.5766, 0.2874, 0.5774, 0.2867, 0.5772, 0.324, 0.3897, 0.3248, 0.3899, 0.3251, 0.3906, 0.3241, 0.3907, 0.3279, 0.3895, 0.3289, 0.3915, 0.3251, 0.3906, 0.3248, 0.3899, 0.3289, 0.3915, 0.3268, 0.3922, 0.3241, 0.3907, 0.3251, 0.3906, 0.2853, 0.5783, 0.2839, 0.5774, 0.2867, 0.5772, 0.2874, 0.5774, 0.2848, 0.576, 0.2859, 0.5754, 0.2876, 0.5766, 0.287, 0.5767, 0.3583, 0.4005, 0.3574, 0.4028, 0.341, 0.3939, 0.3417, 0.3923, 0.2597, 0.5829, 0.2593, 0.581, 0.2742, 0.5775, 0.2733, 0.5792, 0.2593, 0.581, 0.2591, 0.5791, 0.274, 0.5762, 0.2742, 0.5775, 0.3598, 0.3958, 0.3583, 0.4005, 0.3417, 0.3923, 0.3426, 0.3899, 0.2588, 0.5751, 0.2596, 0.5683, 0.2737, 0.5709, 0.2738, 0.5742, 0.3564, 0.4052, 0.3508, 0.4118, 0.3389, 0.4004, 0.3416, 0.3963, 0.3574, 0.4028, 0.3564, 0.4052, 0.3416, 0.3963, 0.341, 0.3939, 0.2591, 0.5791, 0.2588, 0.5751, 0.2738, 0.5742, 0.274, 0.5762, 0.2628, 0.589, 0.2597, 0.5829, 0.2733, 0.5792, 0.2745, 0.5831, 0.3601, 0.3878, 0.3598, 0.3958, 0.3426, 0.3899, 0.3431, 0.3856, 0.2908, 0.7296, 0.2911, 0.7305, 0.2882, 0.7316, 0.2884, 0.7312, 0.2927, 0.7315, 0.2937, 0.7324, 0.2923, 0.734, 0.2919, 0.7337, 0.2791, 0.8745, 0.2799, 0.8737, 0.282, 0.8771, 0.2806, 0.878, 0.2799, 0.8737, 0.2816, 0.8727, 0.2835, 0.8761, 0.282, 0.8771, 0.2955, 0.7229, 0.2969, 0.7238, 0.2937, 0.7285, 0.2924, 0.7277, 0.2969, 0.7238, 0.2992, 0.7256, 0.2957, 0.7302, 0.2937, 0.7285, 0.2853, 0.877, 0.2857, 0.8768, 0.2867, 0.878, 0.2866, 0.8782, 0.283, 0.8792, 0.2833, 0.8787, 0.2842, 0.8799, 0.2842, 0.8803, 0.3888, 0.6576, 0.3822, 0.6788, 0.3351, 0.6945, 0.334, 0.6861, 0.3822, 0.6788, 0.3769, 0.7007, 0.3354, 0.7033, 0.3351, 0.6945, 0.237, 0.8682, 0.2345, 0.8562, 0.2554, 0.8558, 0.2554, 0.8632, 0.2345, 0.8562, 0.2318, 0.8417, 0.2564, 0.8489, 0.2554, 0.8558, 0.4319, 0.7771, 0.372, 0.7195, 0.3769, 0.7007, 0.4312, 0.758, 0.4312, 0.758, 0.3769, 0.7007, 0.3822, 0.6788, 0.43, 0.7383, 0.1802, 0.9146, 0.1592, 0.9239, 0.1582, 0.9063, 0.1814, 0.8995, 0.1814, 0.8995, 0.1582, 0.9063, 0.1572, 0.8877, 0.1825, 0.8833, 0.237, 0.8682, 0.1802, 0.9146, 0.1814, 0.8995, 0.2345, 0.8562, 0.2345, 0.8562, 0.1814, 0.8995, 0.1825, 0.8833, 0.2318, 0.8417, 0.4629, 0.7905, 0.4319, 0.7771, 0.4312, 0.758, 0.4643, 0.7684, 0.4643, 0.7684, 0.4312, 0.758, 0.43, 0.7383, 0.4656, 0.7455, 0.2947, 0.7358, 0.2953, 0.7353, 0.2959, 0.7354, 0.2961, 0.736, 0.2819, 0.8808, 0.2823, 0.8812, 0.2813, 0.8813, 0.2815, 0.8808, 0.297, 0.7334, 0.298, 0.734, 0.2961, 0.736, 0.2959, 0.7354, 0.2801, 0.8797, 0.2809, 0.8794, 0.2815, 0.8808, 0.2813, 0.8813, 0.2946, 0.7337, 0.2957, 0.7335, 0.2953, 0.7353, 0.2947, 0.7358, 0.2809, 0.8794, 0.2818, 0.8795, 0.2819, 0.8808, 0.2815, 0.8808, 0.2845, 0.8797, 0.2847, 0.8799, 0.2842, 0.8803, 0.2842, 0.8799, 0.2914, 0.7341, 0.2919, 0.7337, 0.2923, 0.734, 0.2922, 0.7346, 0.2918, 0.7314, 0.2927, 0.7315, 0.2919, 0.7337, 0.2914, 0.7341, 0.2833, 0.8787, 0.284, 0.8781, 0.2845, 0.8797, 0.2842, 0.8799, 0.284, 0.8781, 0.2846, 0.8781, 0.2847, 0.8799, 0.2845, 0.8797, 0.2937, 0.7324, 0.2942, 0.7331, 0.2922, 0.7346, 0.2923, 0.734, 0.2867, 0.878, 0.2869, 0.8782, 0.2866, 0.8784, 0.2866, 0.8782, 0.2878, 0.7311, 0.2882, 0.731, 0.2884, 0.7312, 0.2882, 0.7316, 0.2857, 0.8768, 0.2864, 0.8763, 0.2869, 0.8782, 0.2867, 0.878, 0.2849, 0.8775, 0.2853, 0.877, 0.2866, 0.8782, 0.2866, 0.8784, 0.2901, 0.7293, 0.2908, 0.7296, 0.2884, 0.7312, 0.2882, 0.731, 0.289, 0.7283, 0.2901, 0.7293, 0.2882, 0.731, 0.2878, 0.7311, 0.3116, 0.7099, 0.3136, 0.7138, 0.2992, 0.7256, 0.2969, 0.7238, 0.31, 0.7066, 0.3116, 0.7099, 0.2969, 0.7238, 0.2955, 0.7229, 0.2709, 0.8644, 0.2727, 0.8619, 0.2816, 0.8727, 0.2799, 0.8737, 0.2701, 0.8667, 0.2709, 0.8644, 0.2799, 0.8737, 0.2791, 0.8745, 0.3145, 0.7172, 0.3161, 0.7223, 0.3014, 0.7294, 0.3003, 0.7268, 0.2741, 0.8596, 0.2775, 0.8574, 0.2842, 0.8716, 0.2827, 0.8722, 0.2727, 0.8619, 0.2741, 0.8596, 0.2827, 0.8722, 0.2816, 0.8727, 0.3136, 0.7138, 0.3145, 0.7172, 0.3003, 0.7268, 0.2992, 0.7256, 0.3053, 0.703, 0.31, 0.7066, 0.2955, 0.7229, 0.2932, 0.7218, 0.2685, 0.8701, 0.2701, 0.8667, 0.2791, 0.8745, 0.278, 0.8762, 0.2957, 0.7302, 0.2952, 0.7313, 0.2942, 0.7331, 0.2937, 0.7324, 0.2835, 0.8761, 0.284, 0.8767, 0.2846, 0.8781, 0.284, 0.8781, 0.282, 0.8771, 0.2835, 0.8761, 0.284, 0.8781, 0.2833, 0.8787, 0.2928, 0.7294, 0.2937, 0.7285, 0.2927, 0.7315, 0.2918, 0.7314, 0.2823, 0.878, 0.282, 0.8771, 0.2833, 0.8787, 0.283, 0.8792, 0.2937, 0.7285, 0.2957, 0.7302, 0.2937, 0.7324, 0.2927, 0.7315, 0.2806, 0.878, 0.282, 0.8771, 0.2818, 0.8795, 0.2809, 0.8794, 0.2952, 0.7313, 0.2957, 0.7302, 0.2957, 0.7335, 0.2946, 0.7337, 0.2795, 0.8783, 0.2806, 0.878, 0.2809, 0.8794, 0.2801, 0.8797, 0.2977, 0.7316, 0.2991, 0.7322, 0.298, 0.734, 0.297, 0.7334, 0.2957, 0.7302, 0.2977, 0.7316, 0.297, 0.7334, 0.2957, 0.7335, 0.282, 0.8771, 0.2823, 0.878, 0.2826, 0.8797, 0.2818, 0.8795, 0.2907, 0.7262, 0.2924, 0.7277, 0.2901, 0.7293, 0.289, 0.7283, 0.2924, 0.7277, 0.2937, 0.7285, 0.2908, 0.7296, 0.2901, 0.7293, 0.284, 0.8767, 0.2835, 0.8761, 0.2853, 0.877, 0.2849, 0.8775, 0.2843, 0.8757, 0.2855, 0.8748, 0.2864, 0.8763, 0.2857, 0.8768, 0.2835, 0.8761, 0.2843, 0.8757, 0.2857, 0.8768, 0.2853, 0.877, 0.2937, 0.7285, 0.2928, 0.7294, 0.2911, 0.7305, 0.2908, 0.7296, 0.2802, 0.5782, 0.2828, 0.5789, 0.2839, 0.5808, 0.282, 0.5806, 0.3299, 0.3935, 0.3333, 0.3933, 0.3307, 0.3959, 0.3283, 0.3956, 0.2784, 0.5834, 0.2785, 0.5809, 0.2811, 0.5822, 0.2816, 0.5838, 0.3348, 0.3969, 0.3344, 0.3997, 0.3306, 0.3996, 0.3316, 0.3979, 0.3333, 0.3933, 0.3348, 0.3969, 0.3316, 0.3979, 0.3307, 0.3959, 0.2785, 0.5809, 0.2802, 0.5782, 0.282, 0.5806, 0.2811, 0.5822, 0.2819, 0.5749, 0.2838, 0.5746, 0.2859, 0.5754, 0.2848, 0.576, 0.2828, 0.5789, 0.2802, 0.5782, 0.2839, 0.5774, 0.2853, 0.5783, 0.3333, 0.3933, 0.3299, 0.3935, 0.3268, 0.3922, 0.3289, 0.3915, 0.332, 0.3887, 0.3333, 0.3933, 0.3289, 0.3915, 0.3279, 0.3895, 0.3294, 0.3876, 0.332, 0.3887, 0.3279, 0.3895, 0.3265, 0.3884, 0.2802, 0.5782, 0.2819, 0.5749, 0.2848, 0.576, 0.2839, 0.5774, 0.2808, 0.573, 0.2814, 0.5706, 0.2834, 0.5702, 0.283, 0.5717, 0.3338, 0.3865, 0.332, 0.3887, 0.3302, 0.3851, 0.3312, 0.3839, 0.2838, 0.5746, 0.2819, 0.5749, 0.2836, 0.5726, 0.2849, 0.5728, 0.2819, 0.5749, 0.2808, 0.573, 0.283, 0.5717, 0.2836, 0.5726, 0.332, 0.3887, 0.3294, 0.3876, 0.3281, 0.3849, 0.3302, 0.3851, 0.3336, 0.3828, 0.3338, 0.3865, 0.3312, 0.3839, 0.3311, 0.3815, 0.258, 0.8696, 0.2554, 0.8632, 0.2701, 0.8667, 0.2685, 0.8701, 0.3264, 0.6793, 0.334, 0.6861, 0.31, 0.7066, 0.3053, 0.703, 0.3354, 0.7033, 0.3349, 0.7126, 0.3145, 0.7172, 0.3136, 0.7138, 0.2564, 0.8489, 0.258, 0.8424, 0.2741, 0.8596, 0.2727, 0.8619, 0.258, 0.8424, 0.2639, 0.8376, 0.2775, 0.8574, 0.2741, 0.8596, 0.3349, 0.7126, 0.3318, 0.7214, 0.3161, 0.7223, 0.3145, 0.7172, 0.2554, 0.8632, 0.2554, 0.8558, 0.2709, 0.8644, 0.2701, 0.8667, 0.2554, 0.8558, 0.2564, 0.8489, 0.2727, 0.8619, 0.2709, 0.8644, 0.334, 0.6861, 0.3351, 0.6945, 0.3116, 0.7099, 0.31, 0.7066, 0.3351, 0.6945, 0.3354, 0.7033, 0.3136, 0.7138, 0.3116, 0.7099, 0.4588, 0.3511, 0.4304, 0.3316, 0.434, 0.3122, 0.463, 0.3211, 0.2029, 0.4893, 0.1617, 0.5151, 0.1596, 0.4763, 0.2048, 0.463, 0.5108, 0.4014, 0.515, 0.3587, 0.5535, 0.4028, 0.5521, 0.4234, 0.1186, 0.5687, 0.1112, 0.5224, 0.1356, 0.5187, 0.139, 0.5617, 0.5402, 0.3384, 0.5694, 0.3854, 0.5535, 0.4028, 0.515, 0.3587, 0.5003, 0.8619, 0.4579, 0.8732, 0.4602, 0.835, 0.4906, 0.8248, 0.5967, 0.7432, 0.5683, 0.8105, 0.5301, 0.7885, 0.5625, 0.7301, 0.5683, 0.8105, 0.5003, 0.8619, 0.4906, 0.8248, 0.5301, 0.7885, 0.4878, 0.3572, 0.4865, 0.3236, 0.506, 0.3227, 0.515, 0.3587, 0.07272, 0.5931, 0.06881, 0.5733, 0.1112, 0.5224, 0.1186, 0.5687, 0.4849, 0.3963, 0.4878, 0.3572, 0.515, 0.3587, 0.5108, 0.4014, 0.4656, 0.7455, 0.467, 0.7218, 0.5054, 0.7215, 0.502, 0.7423, 0.07822, 0.8499, 0.08003, 0.8269, 0.1285, 0.869, 0.1316, 0.8861, 0.5836, 0.5786, 0.5961, 0.6625, 0.5496, 0.6661, 0.5421, 0.5781, 0.1316, 0.8861, 0.1285, 0.869, 0.1561, 0.868, 0.1572, 0.8877, 0.502, 0.7423, 0.5054, 0.7215, 0.5496, 0.6661, 0.5552, 0.6883, 0.5795, 0.464, 0.5836, 0.5786, 0.5421, 0.5781, 0.5543, 0.4463, 0.467, 0.7218, 0.475, 0.5725, 0.5056, 0.5827, 0.5054, 0.7215, 0.08003, 0.8269, 0.085, 0.7403, 0.126, 0.7448, 0.1285, 0.869, 0.1285, 0.869, 0.126, 0.7448, 0.1487, 0.7342, 0.1561, 0.868, 0.5054, 0.7215, 0.5056, 0.5827, 0.5421, 0.5781, 0.5496, 0.6661, 0.5527, 0.4346, 0.5792, 0.4275, 0.5789, 0.4315, 0.5543, 0.4463, 0.475, 0.5725, 0.4826, 0.4358, 0.5074, 0.4454, 0.5056, 0.5827, 0.085, 0.7403, 0.07241, 0.6152, 0.1233, 0.6133, 0.126, 0.7448, 0.126, 0.7448, 0.1233, 0.6133, 0.1415, 0.6027, 0.1487, 0.7342, 0.5056, 0.5827, 0.5074, 0.4454, 0.5543, 0.4463, 0.5421, 0.5781, 0.5792, 0.4275, 0.6093, 0.4144, 0.6102, 0.4168, 0.5789, 0.4315, 0.5694, 0.3854, 0.591, 0.395, 0.5812, 0.4134, 0.5535, 0.4028, 0.05175, 0.6339, 0.04199, 0.6192, 0.0498, 0.6025, 0.07241, 0.6152, 0.07272, 0.5931, 0.04777, 0.5958, 0.04468, 0.5875, 0.06881, 0.5733, 0.6254, 0.3989, 0.6347, 0.3974, 0.634, 0.4008, 0.6254, 0.4032, 0.591, 0.395, 0.6086, 0.3984, 0.6075, 0.407, 0.5812, 0.4134, 0.04199, 0.6192, 0.02343, 0.6011, 0.02654, 0.5949, 0.0498, 0.6025, 0.04777, 0.5958, 0.02678, 0.5913, 0.02667, 0.5875, 0.04468, 0.5875, 0.006331, 0.5959, 0.00414, 0.597, 0.003833, 0.5966, 0.005374, 0.5946, 0.01221, 0.5963, 0.008762, 0.5967, 0.008516, 0.5945, 0.01316, 0.5926, 0.01217, 0.5898, 0.004874, 0.5896, 0.005611, 0.5877, 0.01218, 0.5879, 0.6264, 0.4072, 0.6338, 0.4073, 0.632, 0.4106, 0.6257, 0.4094, 0.4906, 0.8248, 0.4955, 0.781, 0.5625, 0.7301, 0.5301, 0.7885, 0.1435, 0.9611, 0.1373, 0.9169, 0.1592, 0.9239, 0.1616, 0.9656, 0.09822, 0.9242, 0.07557, 0.8768, 0.1373, 0.9169, 0.1435, 0.9611, 0.4602, 0.835, 0.4629, 0.7905, 0.4955, 0.781, 0.4906, 0.8248, 0.05376, 0.891, 0.05453, 0.8819, 0.05677, 0.8747, 0.07557, 0.8768, 0.0366, 0.8895, 0.03546, 0.8915, 0.03446, 0.8914, 0.03535, 0.8881, 0.07822, 0.8499, 0.05439, 0.8611, 0.05204, 0.8549, 0.08003, 0.8269, 0.5961, 0.6625, 0.6176, 0.6965, 0.6068, 0.7024, 0.5496, 0.6661, 0.5591, 0.7107, 0.6024, 0.7197, 0.6013, 0.7291, 0.5625, 0.7301, 0.03356, 0.8928, 0.03359, 0.8941, 0.03332, 0.8945, 0.03291, 0.8932, 0.6397, 0.7456, 0.6413, 0.7502, 0.6393, 0.7513, 0.6373, 0.7461, 0.6333, 0.7479, 0.6357, 0.753, 0.6335, 0.7539, 0.632, 0.7488, 0.03283, 0.8867, 0.03164, 0.89, 0.0308, 0.8898, 0.03181, 0.8864, 0.03181, 0.8864, 0.0308, 0.8898, 0.02964, 0.8891, 0.03031, 0.8861, 0.635, 0.7561, 0.635, 0.7579, 0.6344, 0.7578, 0.6338, 0.7558, 0.08003, 0.8269, 0.05204, 0.8549, 0.04372, 0.8506, 0.05069, 0.8169, 0.632, 0.7488, 0.6335, 0.7539, 0.6321, 0.7542, 0.6304, 0.7511, 0.5625, 0.7301, 0.6013, 0.7291, 0.6032, 0.7386, 0.5967, 0.7432, 0.6257, 0.4094, 0.632, 0.4106, 0.6322, 0.4133, 0.6279, 0.4135, 0.636, 0.41, 0.6382, 0.4122, 0.6379, 0.4128, 0.635, 0.4118, 0.5789, 0.4315, 0.6102, 0.4168, 0.6156, 0.4239, 0.5945, 0.4478, 0.04468, 0.5875, 0.02667, 0.5875, 0.02467, 0.5805, 0.03703, 0.5703, 0.01218, 0.5879, 0.005611, 0.5877, 0.004772, 0.5856, 0.01169, 0.5849, 0.5543, 0.4463, 0.5789, 0.4315, 0.5945, 0.4478, 0.5795, 0.464, 0.06881, 0.5733, 0.04468, 0.5875, 0.03703, 0.5703, 0.05248, 0.556, 0.07241, 0.6152, 0.085, 0.7403, 0.04592, 0.7411, 0.05175, 0.6339, 0.085, 0.7403, 0.08003, 0.8269, 0.05069, 0.8169, 0.04592, 0.7411, 0.1112, 0.5224, 0.1176, 0.4788, 0.1369, 0.4775, 0.1356, 0.5187, 0.09822, 0.9242, 0.1435, 0.9611, 0.1296, 0.9901, 0.07625, 0.9456, 0.07557, 0.8768, 0.09822, 0.9242, 0.07625, 0.9456, 0.05376, 0.891, 0.1435, 0.9611, 0.1616, 0.9656, 0.1636, 0.9999, 0.1296, 0.9901, 0.1112, 0.5224, 0.06881, 0.5733, 0.05248, 0.556, 0.07254, 0.4978, 0.6373, 0.3964, 0.6397, 0.3963, 0.6395, 0.397, 0.6368, 0.3987, 0.6254, 0.4032, 0.634, 0.4008, 0.6356, 0.4031, 0.626, 0.4056, 0.01215, 0.5911, 0.006731, 0.5923, 0.004874, 0.5896, 0.01217, 0.5898, 0.6377, 0.4, 0.64, 0.3976, 0.641, 0.3974, 0.6396, 0.4, 0.04891, 0.5993, 0.02671, 0.5931, 0.02678, 0.5913, 0.04777, 0.5958, 0.07314, 0.6039, 0.04891, 0.5993, 0.04777, 0.5958, 0.07272, 0.5931, 0.5812, 0.4134, 0.6075, 0.407, 0.6086, 0.4119, 0.5797, 0.4232, 0.5535, 0.4028, 0.5812, 0.4134, 0.5797, 0.4232, 0.5521, 0.4234, 0.4837, 0.416, 0.4849, 0.3963, 0.5108, 0.4014, 0.5089, 0.4231, 0.07314, 0.6039, 0.07272, 0.5931, 0.1186, 0.5687, 0.1212, 0.5911, 0.1212, 0.5911, 0.1186, 0.5687, 0.139, 0.5617, 0.1403, 0.5824, 0.5089, 0.4231, 0.5108, 0.4014, 0.5521, 0.4234, 0.5527, 0.4346, 0.001841, 0.5863, 0.001607, 0.5866, 0.001027, 0.5865, 0.001484, 0.5855, 0.6397, 0.3963, 0.641, 0.3974, 0.64, 0.3976, 0.6395, 0.397, 0.003164, 0.5877, 0.001607, 0.5866, 0.001841, 0.5863, 0.003485, 0.5868, 0.002026, 0.588, 0.001027, 0.5865, 0.001607, 0.5866, 0.003164, 0.5877, 0.6368, 0.3987, 0.6395, 0.397, 0.64, 0.3976, 0.6377, 0.4, 0.003485, 0.5868, 0.001841, 0.5863, 0.001484, 0.5855, 0.002969, 0.5856, 0.5074, 0.4454, 0.5089, 0.4231, 0.5527, 0.4346, 0.5543, 0.4463, 0.1233, 0.6133, 0.1212, 0.5911, 0.1403, 0.5824, 0.1415, 0.6027, 0.07241, 0.6152, 0.07314, 0.6039, 0.1212, 0.5911, 0.1233, 0.6133, 0.4826, 0.4358, 0.4837, 0.416, 0.5089, 0.4231, 0.5074, 0.4454, 0.07241, 0.6152, 0.0498, 0.6025, 0.04891, 0.5993, 0.07314, 0.6039, 0.0498, 0.6025, 0.02654, 0.5949, 0.02671, 0.5931, 0.04891, 0.5993, 0.01316, 0.5926, 0.008516, 0.5945, 0.006731, 0.5923, 0.01215, 0.5911, 0.003453, 0.592, 0.0009168, 0.5921, 0.0006205, 0.5917, 0.002503, 0.5908, 0.626, 0.4056, 0.6356, 0.4031, 0.6338, 0.4073, 0.6264, 0.4072, 0.6408, 0.4035, 0.643, 0.405, 0.6422, 0.4051, 0.6393, 0.4043, 0.5797, 0.4232, 0.6086, 0.4119, 0.6093, 0.4144, 0.5792, 0.4275, 0.5521, 0.4234, 0.5797, 0.4232, 0.5792, 0.4275, 0.5527, 0.4346, 0.639, 0.4123, 0.6388, 0.4131, 0.6379, 0.4128, 0.6382, 0.4122, 0.003833, 0.5966, 0.00414, 0.597, 0.003488, 0.5974, 0.003222, 0.5968, 0.635, 0.4118, 0.6379, 0.4128, 0.6388, 0.4131, 0.6357, 0.4135, 0.006008, 0.5973, 0.003488, 0.5974, 0.00414, 0.597, 0.006331, 0.5959, 0.6382, 0.41, 0.639, 0.4123, 0.6382, 0.4122, 0.636, 0.41, 0.005374, 0.5946, 0.003833, 0.5966, 0.003222, 0.5968, 0.003701, 0.5949, 0.0006205, 0.5917, 0.0009168, 0.5921, 0.0003544, 0.5923, 0.0001106, 0.5917, 0.643, 0.405, 0.6427, 0.4059, 0.6418, 0.4057, 0.6422, 0.4051, 0.6393, 0.4043, 0.6422, 0.4051, 0.6418, 0.4057, 0.6382, 0.4061, 0.6382, 0.4061, 0.6418, 0.4057, 0.6427, 0.4059, 0.64, 0.407, 0.002341, 0.5928, 0.0003544, 0.5923, 0.0009168, 0.5921, 0.003453, 0.592, 0.002503, 0.5908, 0.0006205, 0.5917, 0.0001106, 0.5917, 0.001467, 0.5904, 0.6086, 0.4119, 0.626, 0.4056, 0.6264, 0.4072, 0.6093, 0.4144, 0.02654, 0.5949, 0.01316, 0.5926, 0.01215, 0.5911, 0.02671, 0.5931, 0.02671, 0.5931, 0.01215, 0.5911, 0.01217, 0.5898, 0.02678, 0.5913, 0.6075, 0.407, 0.6254, 0.4032, 0.626, 0.4056, 0.6086, 0.4119, 0.02667, 0.5875, 0.01218, 0.5879, 0.01169, 0.5849, 0.02467, 0.5805, 0.6102, 0.4168, 0.6257, 0.4094, 0.6279, 0.4135, 0.6156, 0.4239, 0.6093, 0.4144, 0.6264, 0.4072, 0.6257, 0.4094, 0.6102, 0.4168, 0.02678, 0.5913, 0.01217, 0.5898, 0.01218, 0.5879, 0.02667, 0.5875, 0.02343, 0.6011, 0.01221, 0.5963, 0.01316, 0.5926, 0.02654, 0.5949, 0.6086, 0.3984, 0.6254, 0.3989, 0.6254, 0.4032, 0.6075, 0.407, 0.6405, 0.7534, 0.6424, 0.7555, 0.6425, 0.7559, 0.64, 0.7542, 0.6382, 0.7548, 0.6386, 0.7571, 0.6381, 0.7573, 0.6371, 0.7555, 0.03535, 0.8881, 0.03446, 0.8914, 0.03306, 0.8908, 0.03453, 0.8874, 0.03453, 0.8874, 0.03306, 0.8908, 0.03164, 0.89, 0.03283, 0.8867, 0.6373, 0.7461, 0.6393, 0.7513, 0.6379, 0.7517, 0.6358, 0.7467, 0.6358, 0.7467, 0.6379, 0.7517, 0.6357, 0.753, 0.6333, 0.7479, 0.03016, 0.8911, 0.02916, 0.8923, 0.02901, 0.8922, 0.0297, 0.891, 0.03249, 0.8927, 0.03154, 0.8938, 0.0315, 0.8935, 0.03212, 0.8924, 0.5496, 0.6661, 0.6068, 0.7024, 0.6043, 0.7109, 0.5552, 0.6883, 0.5552, 0.6883, 0.6043, 0.7109, 0.6024, 0.7197, 0.5591, 0.7107, 0.07557, 0.8768, 0.05677, 0.8747, 0.05606, 0.8677, 0.07698, 0.8647, 0.07698, 0.8647, 0.05606, 0.8677, 0.05439, 0.8611, 0.07822, 0.8499, 0.4955, 0.781, 0.4985, 0.762, 0.5591, 0.7107, 0.5625, 0.7301, 0.4985, 0.762, 0.502, 0.7423, 0.5552, 0.6883, 0.5591, 0.7107, 0.1373, 0.9169, 0.1345, 0.9021, 0.1582, 0.9063, 0.1592, 0.9239, 0.1345, 0.9021, 0.1316, 0.8861, 0.1572, 0.8877, 0.1582, 0.9063, 0.07557, 0.8768, 0.07698, 0.8647, 0.1345, 0.9021, 0.1373, 0.9169, 0.07698, 0.8647, 0.07822, 0.8499, 0.1316, 0.8861, 0.1345, 0.9021, 0.4629, 0.7905, 0.4643, 0.7684, 0.4985, 0.762, 0.4955, 0.781, 0.4643, 0.7684, 0.4656, 0.7455, 0.502, 0.7423, 0.4985, 0.762, 0.6355, 0.7585, 0.6341, 0.7584, 0.6344, 0.7578, 0.635, 0.7579, 0.03359, 0.8941, 0.03395, 0.894, 0.03424, 0.8944, 0.03332, 0.8945, 0.6338, 0.7558, 0.6344, 0.7578, 0.6341, 0.7584, 0.6328, 0.7561, 0.03506, 0.8928, 0.03424, 0.8944, 0.03395, 0.894, 0.03434, 0.8927, 0.636, 0.7565, 0.6355, 0.7585, 0.635, 0.7579, 0.635, 0.7561, 0.03434, 0.8927, 0.03395, 0.894, 0.03359, 0.8941, 0.03356, 0.8928, 0.0312, 0.8933, 0.0315, 0.8935, 0.03154, 0.8938, 0.031, 0.8936, 0.6389, 0.7575, 0.6381, 0.7579, 0.6381, 0.7573, 0.6386, 0.7571, 0.6391, 0.7549, 0.6389, 0.7575, 0.6386, 0.7571, 0.6382, 0.7548, 0.03212, 0.8924, 0.0315, 0.8935, 0.0312, 0.8933, 0.03145, 0.8919, 0.03145, 0.8919, 0.0312, 0.8933, 0.031, 0.8936, 0.03092, 0.892, 0.6371, 0.7555, 0.6381, 0.7573, 0.6381, 0.7579, 0.6366, 0.756, 0.02901, 0.8922, 0.02916, 0.8923, 0.02914, 0.8926, 0.02885, 0.8924, 0.643, 0.7555, 0.6425, 0.7559, 0.6424, 0.7555, 0.6427, 0.7553, 0.0297, 0.891, 0.02901, 0.8922, 0.02885, 0.8924, 0.02901, 0.8906, 0.03055, 0.8915, 0.02914, 0.8926, 0.02916, 0.8923, 0.03016, 0.8911, 0.6412, 0.7533, 0.6427, 0.7553, 0.6424, 0.7555, 0.6405, 0.7534, 0.6425, 0.7526, 0.643, 0.7555, 0.6427, 0.7553, 0.6412, 0.7533, 0.6246, 0.7306, 0.6358, 0.7467, 0.6333, 0.7479, 0.6218, 0.7339, 0.6267, 0.7277, 0.6373, 0.7461, 0.6358, 0.7467, 0.6246, 0.7306, 0.04187, 0.8777, 0.03453, 0.8874, 0.03283, 0.8867, 0.03989, 0.8756, 0.04283, 0.8798, 0.03535, 0.8881, 0.03453, 0.8874, 0.04187, 0.8777, 0.6204, 0.7369, 0.632, 0.7488, 0.6304, 0.7511, 0.618, 0.7415, 0.03827, 0.8736, 0.03181, 0.8864, 0.03031, 0.8861, 0.03448, 0.8721, 0.03989, 0.8756, 0.03283, 0.8867, 0.03181, 0.8864, 0.03827, 0.8736, 0.6218, 0.7339, 0.6333, 0.7479, 0.632, 0.7488, 0.6204, 0.7369, 0.6322, 0.7251, 0.6397, 0.7456, 0.6373, 0.7461, 0.6267, 0.7277, 0.04457, 0.8829, 0.0366, 0.8895, 0.03535, 0.8881, 0.04283, 0.8798, 0.6357, 0.753, 0.6371, 0.7555, 0.6366, 0.756, 0.636, 0.7541, 0.03164, 0.89, 0.03145, 0.8919, 0.03092, 0.892, 0.03129, 0.8907, 0.03306, 0.8908, 0.03212, 0.8924, 0.03145, 0.8919, 0.03164, 0.89, 0.6386, 0.7528, 0.6391, 0.7549, 0.6382, 0.7548, 0.6379, 0.7517, 0.03291, 0.8916, 0.03249, 0.8927, 0.03212, 0.8924, 0.03306, 0.8908, 0.6379, 0.7517, 0.6382, 0.7548, 0.6371, 0.7555, 0.6357, 0.753, 0.03446, 0.8914, 0.03434, 0.8927, 0.03356, 0.8928, 0.03306, 0.8908, 0.636, 0.7541, 0.636, 0.7565, 0.635, 0.7561, 0.6357, 0.753, 0.03546, 0.8915, 0.03506, 0.8928, 0.03434, 0.8927, 0.03446, 0.8914, 0.6335, 0.7539, 0.6338, 0.7558, 0.6328, 0.7561, 0.6321, 0.7542, 0.6357, 0.753, 0.635, 0.7561, 0.6338, 0.7558, 0.6335, 0.7539, 0.03306, 0.8908, 0.03356, 0.8928, 0.03291, 0.8932, 0.03291, 0.8916, 0.6413, 0.7502, 0.6425, 0.7526, 0.6412, 0.7533, 0.6393, 0.7513, 0.6393, 0.7513, 0.6412, 0.7533, 0.6405, 0.7534, 0.6379, 0.7517, 0.03129, 0.8907, 0.03055, 0.8915, 0.03016, 0.8911, 0.03164, 0.89, 0.0308, 0.8898, 0.0297, 0.891, 0.02901, 0.8906, 0.02964, 0.8891, 0.03164, 0.89, 0.03016, 0.8911, 0.0297, 0.891, 0.0308, 0.8898, 0.6379, 0.7517, 0.6405, 0.7534, 0.64, 0.7542, 0.6386, 0.7528, 0.006731, 0.5923, 0.005374, 0.5946, 0.003701, 0.5949, 0.004537, 0.5931, 0.637, 0.4079, 0.6382, 0.41, 0.636, 0.41, 0.6338, 0.4073, 0.008762, 0.5967, 0.006008, 0.5973, 0.006331, 0.5959, 0.008516, 0.5945, 0.632, 0.4106, 0.635, 0.4118, 0.6357, 0.4135, 0.6322, 0.4133, 0.6338, 0.4073, 0.636, 0.41, 0.635, 0.4118, 0.632, 0.4106, 0.008516, 0.5945, 0.006331, 0.5959, 0.005374, 0.5946, 0.006731, 0.5923, 0.004874, 0.5896, 0.002503, 0.5908, 0.001467, 0.5904, 0.003189, 0.5894, 0.004537, 0.5931, 0.002341, 0.5928, 0.003453, 0.592, 0.006731, 0.5923, 0.6338, 0.4073, 0.6382, 0.4061, 0.64, 0.407, 0.637, 0.4079, 0.6356, 0.4031, 0.6393, 0.4043, 0.6382, 0.4061, 0.6338, 0.4073, 0.6381, 0.4024, 0.6408, 0.4035, 0.6393, 0.4043, 0.6356, 0.4031, 0.006731, 0.5923, 0.003453, 0.592, 0.002503, 0.5908, 0.004874, 0.5896, 0.005611, 0.5877, 0.003485, 0.5868, 0.002969, 0.5856, 0.004772, 0.5856, 0.634, 0.4008, 0.6368, 0.3987, 0.6377, 0.4, 0.6356, 0.4031, 0.003189, 0.5894, 0.002026, 0.588, 0.003164, 0.5877, 0.004874, 0.5896, 0.004874, 0.5896, 0.003164, 0.5877, 0.003485, 0.5868, 0.005611, 0.5877, 0.6356, 0.4031, 0.6377, 0.4, 0.6396, 0.4, 0.6381, 0.4024, 0.6347, 0.3974, 0.6373, 0.3964, 0.6368, 0.3987, 0.634, 0.4008, 0.05453, 0.8819, 0.04457, 0.8829, 0.04283, 0.8798, 0.05677, 0.8747, 0.6176, 0.6965, 0.6322, 0.7251, 0.6267, 0.7277, 0.6068, 0.7024, 0.6024, 0.7197, 0.6218, 0.7339, 0.6204, 0.7369, 0.6013, 0.7291, 0.05439, 0.8611, 0.03989, 0.8756, 0.03827, 0.8736, 0.05204, 0.8549, 0.05204, 0.8549, 0.03827, 0.8736, 0.03448, 0.8721, 0.04372, 0.8506, 0.6013, 0.7291, 0.6204, 0.7369, 0.618, 0.7415, 0.6032, 0.7386, 0.05677, 0.8747, 0.04283, 0.8798, 0.04187, 0.8777, 0.05606, 0.8677, 0.05606, 0.8677, 0.04187, 0.8777, 0.03989, 0.8756, 0.05439, 0.8611, 0.6068, 0.7024, 0.6267, 0.7277, 0.6246, 0.7306, 0.6043, 0.7109, 0.6043, 0.7109, 0.6246, 0.7306, 0.6218, 0.7339, 0.6024, 0.7197, 0.515, 0.3587, 0.506, 0.3227, 0.5275, 0.3058, 0.5402, 0.3384, 0.07254, 0.4978, 0.08041, 0.4559, 0.1176, 0.4788, 0.1112, 0.5224, 0.2084, 0.4104, 0.1708, 0.4192, 0.1802, 0.3687, 0.2111, 0.3565, 0.1708, 0.4192, 0.1528, 0.4222, 0.1615, 0.369, 0.1802, 0.3687, 0.5134, 0.2672, 0.4927, 0.2832, 0.4866, 0.2424, 0.5086, 0.2324, 0.4927, 0.2832, 0.4721, 0.2816, 0.4656, 0.2423, 0.4866, 0.2424, 0.4545, 0.2771, 0.4318, 0.2723, 0.4308, 0.2325, 0.4482, 0.2405, 0.4721, 0.2816, 0.4545, 0.2771, 0.4482, 0.2405, 0.4656, 0.2423, 0.1328, 0.4258, 0.09541, 0.4044, 0.1019, 0.3545, 0.1397, 0.3703, 0.1528, 0.4222, 0.1328, 0.4258, 0.1397, 0.3703, 0.1615, 0.369, 0.4554, 0.1885, 0.44, 0.1773, 0.4606, 0.1191, 0.4701, 0.1341, 0.4723, 0.1929, 0.4554, 0.1885, 0.4701, 0.1341, 0.4885, 0.1419, 0.1348, 0.3025, 0.09718, 0.2941, 0.08298, 0.2238, 0.1158, 0.232, 0.1553, 0.2993, 0.1348, 0.3025, 0.1158, 0.232, 0.1381, 0.2264, 0.2017, 0.2803, 0.1737, 0.2969, 0.1587, 0.2214, 0.179, 0.199, 0.1737, 0.2969, 0.1553, 0.2993, 0.1381, 0.2264, 0.1587, 0.2214, 0.5137, 0.192, 0.4917, 0.1955, 0.5092, 0.1478, 0.5286, 0.1448, 0.4917, 0.1955, 0.4723, 0.1929, 0.4885, 0.1419, 0.5092, 0.1478, 0.5027, 0.0894, 0.4969, 0.07465, 0.5409, 0.03953, 0.5453, 0.0488, 0.5153, 0.09527, 0.5027, 0.0894, 0.5453, 0.0488, 0.5484, 0.05567, 0.09443, 0.16, 0.06796, 0.1582, 0.05016, 0.1056, 0.06863, 0.1014, 0.1093, 0.157, 0.09443, 0.16, 0.06863, 0.1014, 0.07437, 0.09501, 0.1392, 0.1344, 0.1236, 0.1537, 0.07979, 0.08883, 0.09064, 0.07481, 0.1236, 0.1537, 0.1093, 0.157, 0.07437, 0.09501, 0.07979, 0.08883, 0.5445, 0.1004, 0.5291, 0.09929, 0.5527, 0.06233, 0.5628, 0.06603, 0.5291, 0.09929, 0.5153, 0.09527, 0.5484, 0.05567, 0.5527, 0.06233, 0.5849, 0.04491, 0.5766, 0.03922, 0.5995, 0.0225, 0.6073, 0.02826, 0.5766, 0.03922, 0.5726, 0.03355, 0.5981, 0.01577, 0.5995, 0.0225, 0.5695, 0.02783, 0.566, 0.01913, 0.594, 0.0001107, 0.5975, 0.008939, 0.5726, 0.03355, 0.5695, 0.02783, 0.5975, 0.008939, 0.5981, 0.01577, 0.04259, 0.06117, 0.02586, 0.06793, 0.0001106, 0.03587, 0.0159, 0.02804, 0.04801, 0.05595, 0.04259, 0.06117, 0.0159, 0.02804, 0.0189, 0.02104, 0.06323, 0.03759, 0.05307, 0.05096, 0.02188, 0.01404, 0.03154, 0.0001106, 0.05307, 0.05096, 0.04801, 0.05595, 0.0189, 0.02104, 0.02188, 0.01404, 0.6479, 0.0001106, 0.6518, 0.0001106, 0.6526, 0.009068, 0.6535, 0.01633, 0.6484, 0.01741, 0.6432, 0.01663, 0.6437, 0.009326, 0.6439, 0.0003411, 0.1369, 0.4775, 0.1176, 0.4788, 0.1328, 0.4258, 0.1528, 0.4222, 0.1176, 0.4788, 0.08041, 0.4559, 0.09541, 0.4044, 0.1328, 0.4258, 0.4865, 0.3236, 0.463, 0.3211, 0.4545, 0.2771, 0.4721, 0.2816, 0.463, 0.3211, 0.434, 0.3122, 0.4318, 0.2723, 0.4545, 0.2771, 0.506, 0.3227, 0.4865, 0.3236, 0.4721, 0.2816, 0.4927, 0.2832, 0.5275, 0.3058, 0.506, 0.3227, 0.4927, 0.2832, 0.5134, 0.2672, 0.1596, 0.4763, 0.1369, 0.4775, 0.1528, 0.4222, 0.1708, 0.4192, 0.2048, 0.463, 0.1596, 0.4763, 0.1708, 0.4192, 0.2084, 0.4104, 0.4866, 0.2424, 0.4656, 0.2423, 0.4723, 0.1929, 0.4917, 0.1955, 0.5086, 0.2324, 0.4866, 0.2424, 0.4917, 0.1955, 0.5137, 0.192, 0.1802, 0.3687, 0.1615, 0.369, 0.1553, 0.2993, 0.1737, 0.2969, 0.2111, 0.3565, 0.1802, 0.3687, 0.1737, 0.2969, 0.2017, 0.2803, 0.1615, 0.369, 0.1397, 0.3703, 0.1348, 0.3025, 0.1553, 0.2993, 0.1397, 0.3703, 0.1019, 0.3545, 0.09718, 0.2941, 0.1348, 0.3025, 0.4656, 0.2423, 0.4482, 0.2405, 0.4554, 0.1885, 0.4723, 0.1929, 0.4482, 0.2405, 0.4308, 0.2325, 0.44, 0.1773, 0.4554, 0.1885, 0.5092, 0.1478, 0.4885, 0.1419, 0.5153, 0.09527, 0.5291, 0.09929, 0.5286, 0.1448, 0.5092, 0.1478, 0.5291, 0.09929, 0.5445, 0.1004, 0.1587, 0.2214, 0.1381, 0.2264, 0.1093, 0.157, 0.1236, 0.1537, 0.179, 0.199, 0.1587, 0.2214, 0.1236, 0.1537, 0.1392, 0.1344, 0.1381, 0.2264, 0.1158, 0.232, 0.09443, 0.16, 0.1093, 0.157, 0.1158, 0.232, 0.08298, 0.2238, 0.06796, 0.1582, 0.09443, 0.16, 0.4885, 0.1419, 0.4701, 0.1341, 0.5027, 0.0894, 0.5153, 0.09527, 0.4701, 0.1341, 0.4606, 0.1191, 0.4969, 0.07465, 0.5027, 0.0894, 0.07979, 0.08883, 0.07437, 0.09501, 0.04801, 0.05595, 0.05307, 0.05096, 0.09064, 0.07481, 0.07979, 0.08883, 0.05307, 0.05096, 0.06323, 0.03759, 0.07437, 0.09501, 0.06863, 0.1014, 0.04259, 0.06117, 0.04801, 0.05595, 0.06863, 0.1014, 0.05016, 0.1056, 0.02586, 0.06793, 0.04259, 0.06117, 0.5484, 0.05567, 0.5453, 0.0488, 0.5695, 0.02783, 0.5726, 0.03355, 0.5453, 0.0488, 0.5409, 0.03953, 0.566, 0.01913, 0.5695, 0.02783, 0.5527, 0.06233, 0.5484, 0.05567, 0.5726, 0.03355, 0.5766, 0.03922, 0.5628, 0.06603, 0.5527, 0.06233, 0.5766, 0.03922, 0.5849, 0.04491])
me_sphere.materials.append(mat_material)
me_sphere.update()
me_icosphere = bpy.data.meshes.new('Icosphere')
me_icosphere.from_pydata([], [], [])
_uv = me_icosphere.uv_layers.new(name='UVMap')
_uv.uv.foreach_set('vector', [])
me_icosphere.materials.append(mat_material)
me_icosphere.update()
me_icosphere_001 = bpy.data.meshes.new('Icosphere.001')
me_icosphere_001.from_pydata([], [], [])
_uv = me_icosphere_001.uv_layers.new(name='UVMap')
_uv.uv.foreach_set('vector', [])
me_icosphere_001.materials.append(mat_material)
me_icosphere_001.update()
me_icosphere_002 = bpy.data.meshes.new('Icosphere.002')
me_icosphere_002.from_pydata([], [], [])
_uv = me_icosphere_002.uv_layers.new(name='UVMap')
_uv.uv.foreach_set('vector', [])
me_icosphere_002.materials.append(mat_material)
me_icosphere_002.update()
me_icosphere_003 = bpy.data.meshes.new('Icosphere.003')
me_icosphere_003.from_pydata([(-1.428, 10.73, -1.536), (-0.6213, 11.26, -0.4119), (-1.518, 10.05, -0.02702), (-2.44, 10.11, -1.023), (-2.113, 11.36, -2.023), (-0.9889, 12.07, -1.645), (-1.135, 10.97, 0.7956), (-2.259, 10.26, 0.4182), (-2.627, 11.07, -0.8152), (-1.73, 12.28, -1.2), (-0.8082, 12.22, -0.2046), (-1.82, 11.6, 0.3084), (-1.446, 10.25, -0.8107), (-0.9192, 10.97, -1.037), (-0.9723, 10.57, -0.1503), (-0.6613, 11.76, -1.101), (-1.135, 11.44, -1.762), (-1.988, 10.29, -1.396), (-2.041, 9.891, -0.5092), (-1.796, 11.03, -1.984), (-2.391, 10.66, -1.682), (-1.538, 11.81, -2.048), (-0.5551, 11.84, -0.2546), (-0.7712, 12.32, -0.9796), (-1.274, 10.4, 0.5595), (-0.7473, 11.11, 0.3332), (-2.477, 10.01, -0.2475), (-1.935, 9.979, 0.3376), (-2.501, 11.22, -1.56), (-2.693, 10.49, -0.9724), (-1.313, 12.35, -1.565), (-1.974, 11.94, -1.787), (-0.8572, 11.67, 0.4551), (-1.71, 10.52, 0.8211), (-2.587, 10.58, -0.1256), (-2.276, 11.77, -1.077), (-1.207, 12.44, -0.7179), (-1.452, 11.31, 0.7566), (-1.26, 12.04, 0.1688), (-2.113, 10.89, 0.5348), (-2.329, 11.37, -0.1901), (-1.802, 12.08, -0.4164), (1.066, 10.73, -1.536), (0.2596, 11.26, -0.4119), (1.156, 10.05, -0.02702), (2.078, 10.11, -1.023), (1.751, 11.36, -2.023), (0.6272, 12.07, -1.645), (0.7735, 10.97, 0.7956), (1.897, 10.26, 0.4182), (2.265, 11.07, -0.8152), (1.368, 12.28, -1.2), (0.4465, 12.22, -0.2046), (1.459, 11.6, 0.3084), (1.085, 10.25, -0.8107), (0.5575, 10.97, -1.037), (0.6106, 10.57, -0.1503), (0.2996, 11.76, -1.101), (0.7736, 11.44, -1.762), (1.626, 10.29, -1.396), (1.68, 9.891, -0.5092), (1.434, 11.03, -1.984), (2.029, 10.66, -1.682), (1.176, 11.81, -2.048), (0.1934, 11.84, -0.2546), (0.4095, 12.32, -0.9796), (0.9127, 10.4, 0.5595), (0.3856, 11.11, 0.3332), (2.115, 10.01, -0.2475), (1.573, 9.979, 0.3376), (2.139, 11.22, -1.56), (2.331, 10.49, -0.9724), (0.9513, 12.35, -1.565), (1.612, 11.94, -1.787), (0.4955, 11.67, 0.4551), (1.348, 10.52, 0.8211), (2.225, 10.58, -0.1256), (1.914, 11.77, -1.077), (0.8451, 12.44, -0.7179), (1.09, 11.31, 0.7566), (0.8983, 12.04, 0.1688), (1.751, 10.89, 0.5348), (1.967, 11.37, -0.1901), (1.44, 12.08, -0.4164)], [], [(0, 13, 12), (1, 13, 15), (0, 12, 17), (0, 17, 19), (0, 19, 16), (1, 15, 22), (2, 14, 24), (3, 18, 26), (4, 20, 28), (5, 21, 30), (1, 22, 25), (2, 24, 27), (3, 26, 29), (4, 28, 31), (5, 30, 23), (6, 32, 37), (7, 33, 39), (8, 34, 40), (9, 35, 41), (10, 36, 38), (38, 41, 11), (38, 36, 41), (36, 9, 41), (41, 40, 11), (41, 35, 40), (35, 8, 40), (40, 39, 11), (40, 34, 39), (34, 7, 39), (39, 37, 11), (39, 33, 37), (33, 6, 37), (37, 38, 11), (37, 32, 38), (32, 10, 38), (23, 36, 10), (23, 30, 36), (30, 9, 36), (31, 35, 9), (31, 28, 35), (28, 8, 35), (29, 34, 8), (29, 26, 34), (26, 7, 34), (27, 33, 7), (27, 24, 33), (24, 6, 33), (25, 32, 6), (25, 22, 32), (22, 10, 32), (30, 31, 9), (30, 21, 31), (21, 4, 31), (28, 29, 8), (28, 20, 29), (20, 3, 29), (26, 27, 7), (26, 18, 27), (18, 2, 27), (24, 25, 6), (24, 14, 25), (14, 1, 25), (22, 23, 10), (22, 15, 23), (15, 5, 23), (16, 21, 5), (16, 19, 21), (19, 4, 21), (19, 20, 4), (19, 17, 20), (17, 3, 20), (17, 18, 3), (17, 12, 18), (12, 2, 18), (15, 16, 5), (15, 13, 16), (13, 0, 16), (12, 14, 2), (12, 13, 14), (13, 1, 14), (42, 54, 55), (43, 57, 55), (42, 59, 54), (42, 61, 59), (42, 58, 61), (43, 64, 57), (44, 66, 56), (45, 68, 60), (46, 70, 62), (47, 72, 63), (43, 67, 64), (44, 69, 66), (45, 71, 68), (46, 73, 70), (47, 65, 72), (48, 79, 74), (49, 81, 75), (50, 82, 76), (51, 83, 77), (52, 80, 78), (80, 53, 83), (80, 83, 78), (78, 83, 51), (83, 53, 82), (83, 82, 77), (77, 82, 50), (82, 53, 81), (82, 81, 76), (76, 81, 49), (81, 53, 79), (81, 79, 75), (75, 79, 48), (79, 53, 80), (79, 80, 74), (74, 80, 52), (65, 52, 78), (65, 78, 72), (72, 78, 51), (73, 51, 77), (73, 77, 70), (70, 77, 50), (71, 50, 76), (71, 76, 68), (68, 76, 49), (69, 49, 75), (69, 75, 66), (66, 75, 48), (67, 48, 74), (67, 74, 64), (64, 74, 52), (72, 51, 73), (72, 73, 63), (63, 73, 46), (70, 50, 71), (70, 71, 62), (62, 71, 45), (68, 49, 69), (68, 69, 60), (60, 69, 44), (66, 48, 67), (66, 67, 56), (56, 67, 43), (64, 52, 65), (64, 65, 57), (57, 65, 47), (58, 47, 63), (58, 63, 61), (61, 63, 46), (61, 46, 62), (61, 62, 59), (59, 62, 45), (59, 45, 60), (59, 60, 54), (54, 60, 44), (57, 47, 58), (57, 58, 55), (55, 58, 42), (54, 44, 56), (54, 56, 55), (55, 56, 43)])
me_icosphere_003.polygons.foreach_set('use_smooth', [True] * 160)
_uv = me_icosphere_003.uv_layers.new(name='UVMap')
_uv.uv.foreach_set('vector', [0.6673, 0.3844, 0.6973, 0.3675, 0.697, 0.4019, 0.7273, 0.3505, 0.6976, 0.333, 0.7276, 0.316, 0.6697, 0.1088, 0.6997, 0.09186, 0.6994, 0.1263, 0.6691, 0.1777, 0.6991, 0.1608, 0.6988, 0.1952, 0.6685, 0.2466, 0.6985, 0.2297, 0.6982, 0.2641, 0.7273, 0.3505, 0.7276, 0.316, 0.7573, 0.3335, 0.7267, 0.4194, 0.727, 0.3849, 0.7567, 0.4024, 0.7291, 0.1438, 0.7294, 0.1093, 0.7591, 0.1268, 0.7285, 0.2127, 0.7288, 0.1782, 0.7585, 0.1957, 0.7279, 0.2816, 0.7282, 0.2471, 0.7579, 0.2646, 0.7273, 0.3505, 0.7573, 0.3335, 0.757, 0.368, 0.7267, 0.4194, 0.7567, 0.4024, 0.7564, 0.4369, 0.7291, 0.1438, 0.7591, 0.1268, 0.7588, 0.1613, 0.7285, 0.2127, 0.7585, 0.1957, 0.7582, 0.2302, 0.7279, 0.2816, 0.7579, 0.2646, 0.7576, 0.2991, 0.7866, 0.3855, 0.7869, 0.351, 0.8166, 0.3685, 0.786, 0.4544, 0.7863, 0.4199, 0.816, 0.4374, 0.7884, 0.1788, 0.7887, 0.1443, 0.8184, 0.1618, 0.7878, 0.2477, 0.7881, 0.2132, 0.8178, 0.2307, 0.7872, 0.3166, 0.7875, 0.2821, 0.8172, 0.2996, 0.8172, 0.2996, 0.8175, 0.2651, 0.8472, 0.2826, 0.8172, 0.2996, 0.7875, 0.2821, 0.8175, 0.2651, 0.7875, 0.2821, 0.7878, 0.2477, 0.8175, 0.2651, 0.8178, 0.2307, 0.8181, 0.1962, 0.8478, 0.2137, 0.8178, 0.2307, 0.7881, 0.2132, 0.8181, 0.1962, 0.7881, 0.2132, 0.7884, 0.1788, 0.8181, 0.1962, 0.8184, 0.1618, 0.8187, 0.1274, 0.8484, 0.1448, 0.8184, 0.1618, 0.7887, 0.1443, 0.8187, 0.1274, 0.7887, 0.1443, 0.789, 0.1099, 0.8187, 0.1274, 0.816, 0.4374, 0.8163, 0.4029, 0.846, 0.4204, 0.816, 0.4374, 0.7863, 0.4199, 0.8163, 0.4029, 0.7863, 0.4199, 0.7866, 0.3855, 0.8163, 0.4029, 0.8166, 0.3685, 0.8169, 0.334, 0.8466, 0.3515, 0.8166, 0.3685, 0.7869, 0.351, 0.8169, 0.334, 0.7869, 0.351, 0.7872, 0.3166, 0.8169, 0.334, 0.7576, 0.2991, 0.7875, 0.2821, 0.7872, 0.3166, 0.7576, 0.2991, 0.7579, 0.2646, 0.7875, 0.2821, 0.7579, 0.2646, 0.7878, 0.2477, 0.7875, 0.2821, 0.7582, 0.2302, 0.7881, 0.2132, 0.7878, 0.2477, 0.7582, 0.2302, 0.7585, 0.1957, 0.7881, 0.2132, 0.7585, 0.1957, 0.7884, 0.1788, 0.7881, 0.2132, 0.7588, 0.1613, 0.7887, 0.1443, 0.7884, 0.1788, 0.7588, 0.1613, 0.7591, 0.1268, 0.7887, 0.1443, 0.7591, 0.1268, 0.789, 0.1099, 0.7887, 0.1443, 0.7564, 0.4369, 0.7863, 0.4199, 0.786, 0.4544, 0.7564, 0.4369, 0.7567, 0.4024, 0.7863, 0.4199, 0.7567, 0.4024, 0.7866, 0.3855, 0.7863, 0.4199, 0.757, 0.368, 0.7869, 0.351, 0.7866, 0.3855, 0.757, 0.368, 0.7573, 0.3335, 0.7869, 0.351, 0.7573, 0.3335, 0.7872, 0.3166, 0.7869, 0.351, 0.7579, 0.2646, 0.7582, 0.2302, 0.7878, 0.2477, 0.7579, 0.2646, 0.7282, 0.2471, 0.7582, 0.2302, 0.7282, 0.2471, 0.7285, 0.2127, 0.7582, 0.2302, 0.7585, 0.1957, 0.7588, 0.1613, 0.7884, 0.1788, 0.7585, 0.1957, 0.7288, 0.1782, 0.7588, 0.1613, 0.7288, 0.1782, 0.7291, 0.1438, 0.7588, 0.1613, 0.7591, 0.1268, 0.7594, 0.09238, 0.789, 0.1099, 0.7591, 0.1268, 0.7294, 0.1093, 0.7594, 0.09238, 0.7294, 0.1093, 0.7297, 0.0749, 0.7594, 0.09238, 0.7567, 0.4024, 0.757, 0.368, 0.7866, 0.3855, 0.7567, 0.4024, 0.727, 0.3849, 0.757, 0.368, 0.727, 0.3849, 0.7273, 0.3505, 0.757, 0.368, 0.7573, 0.3335, 0.7576, 0.2991, 0.7872, 0.3166, 0.7573, 0.3335, 0.7276, 0.316, 0.7576, 0.2991, 0.7276, 0.316, 0.7279, 0.2816, 0.7576, 0.2991, 0.6982, 0.2641, 0.7282, 0.2471, 0.7279, 0.2816, 0.6982, 0.2641, 0.6985, 0.2297, 0.7282, 0.2471, 0.6985, 0.2297, 0.7285, 0.2127, 0.7282, 0.2471, 0.6988, 0.1952, 0.7288, 0.1782, 0.7285, 0.2127, 0.6988, 0.1952, 0.6991, 0.1608, 0.7288, 0.1782, 0.6991, 0.1608, 0.7291, 0.1438, 0.7288, 0.1782, 0.6994, 0.1263, 0.7294, 0.1093, 0.7291, 0.1438, 0.6994, 0.1263, 0.6997, 0.09186, 0.7294, 0.1093, 0.6997, 0.09186, 0.7297, 0.0749, 0.7294, 0.1093, 0.7276, 0.316, 0.6979, 0.2986, 0.7279, 0.2816, 0.7276, 0.316, 0.6976, 0.333, 0.6979, 0.2986, 0.6976, 0.333, 0.6679, 0.3155, 0.6979, 0.2986, 0.697, 0.4019, 0.727, 0.3849, 0.7267, 0.4194, 0.697, 0.4019, 0.6973, 0.3675, 0.727, 0.3849, 0.6973, 0.3675, 0.7273, 0.3505, 0.727, 0.3849, 0.7065, 0.8473, 0.7402, 0.8635, 0.7374, 0.8262, 0.7683, 0.8052, 0.7655, 0.7679, 0.7346, 0.789, 0.684, 0.5491, 0.7177, 0.5653, 0.7149, 0.528, 0.6896, 0.6237, 0.7233, 0.6399, 0.7205, 0.6026, 0.6953, 0.6982, 0.7289, 0.7144, 0.7261, 0.6771, 0.7683, 0.8052, 0.7991, 0.7841, 0.7655, 0.7679, 0.7739, 0.8797, 0.8048, 0.8586, 0.7711, 0.8424, 0.7514, 0.5815, 0.7822, 0.5604, 0.7486, 0.5442, 0.757, 0.6561, 0.7879, 0.635, 0.7542, 0.6188, 0.7626, 0.7306, 0.7935, 0.7095, 0.7598, 0.6933, 0.7683, 0.8052, 0.802, 0.8214, 0.7991, 0.7841, 0.7739, 0.8797, 0.8076, 0.8959, 0.8048, 0.8586, 0.7514, 0.5815, 0.7851, 0.5977, 0.7822, 0.5604, 0.757, 0.6561, 0.7907, 0.6723, 0.7879, 0.635, 0.7626, 0.7306, 0.7963, 0.7468, 0.7935, 0.7095, 0.8356, 0.8376, 0.8665, 0.8165, 0.8328, 0.8003, 0.8413, 0.9121, 0.8722, 0.891, 0.8385, 0.8748, 0.8188, 0.6139, 0.8496, 0.5928, 0.8159, 0.5766, 0.8244, 0.6885, 0.8553, 0.6674, 0.8216, 0.6512, 0.83, 0.763, 0.8609, 0.7419, 0.8272, 0.7257, 0.8609, 0.7419, 0.8918, 0.7209, 0.8581, 0.7047, 0.8609, 0.7419, 0.8581, 0.7047, 0.8272, 0.7257, 0.8272, 0.7257, 0.8581, 0.7047, 0.8244, 0.6885, 0.8553, 0.6674, 0.8861, 0.6463, 0.8524, 0.6301, 0.8553, 0.6674, 0.8524, 0.6301, 0.8216, 0.6512, 0.8216, 0.6512, 0.8524, 0.6301, 0.8188, 0.6139, 0.8496, 0.5928, 0.8805, 0.5717, 0.8468, 0.5555, 0.8496, 0.5928, 0.8468, 0.5555, 0.8159, 0.5766, 0.8159, 0.5766, 0.8468, 0.5555, 0.8131, 0.5393, 0.8722, 0.891, 0.903, 0.87, 0.8693, 0.8538, 0.8722, 0.891, 0.8693, 0.8538, 0.8385, 0.8748, 0.8385, 0.8748, 0.8693, 0.8538, 0.8356, 0.8376, 0.8665, 0.8165, 0.8974, 0.7954, 0.8637, 0.7792, 0.8665, 0.8165, 0.8637, 0.7792, 0.8328, 0.8003, 0.8328, 0.8003, 0.8637, 0.7792, 0.83, 0.763, 0.7963, 0.7468, 0.83, 0.763, 0.8272, 0.7257, 0.7963, 0.7468, 0.8272, 0.7257, 0.7935, 0.7095, 0.7935, 0.7095, 0.8272, 0.7257, 0.8244, 0.6885, 0.7907, 0.6723, 0.8244, 0.6885, 0.8216, 0.6512, 0.7907, 0.6723, 0.8216, 0.6512, 0.7879, 0.635, 0.7879, 0.635, 0.8216, 0.6512, 0.8188, 0.6139, 0.7851, 0.5977, 0.8188, 0.6139, 0.8159, 0.5766, 0.7851, 0.5977, 0.8159, 0.5766, 0.7822, 0.5604, 0.7822, 0.5604, 0.8159, 0.5766, 0.8131, 0.5393, 0.8076, 0.8959, 0.8413, 0.9121, 0.8385, 0.8748, 0.8076, 0.8959, 0.8385, 0.8748, 0.8048, 0.8586, 0.8048, 0.8586, 0.8385, 0.8748, 0.8356, 0.8376, 0.802, 0.8214, 0.8356, 0.8376, 0.8328, 0.8003, 0.802, 0.8214, 0.8328, 0.8003, 0.7991, 0.7841, 0.7991, 0.7841, 0.8328, 0.8003, 0.83, 0.763, 0.7935, 0.7095, 0.8244, 0.6885, 0.7907, 0.6723, 0.7935, 0.7095, 0.7907, 0.6723, 0.7598, 0.6933, 0.7598, 0.6933, 0.7907, 0.6723, 0.757, 0.6561, 0.7879, 0.635, 0.8188, 0.6139, 0.7851, 0.5977, 0.7879, 0.635, 0.7851, 0.5977, 0.7542, 0.6188, 0.7542, 0.6188, 0.7851, 0.5977, 0.7514, 0.5815, 0.7822, 0.5604, 0.8131, 0.5393, 0.7794, 0.5231, 0.7822, 0.5604, 0.7794, 0.5231, 0.7486, 0.5442, 0.7486, 0.5442, 0.7794, 0.5231, 0.7457, 0.5069, 0.8048, 0.8586, 0.8356, 0.8376, 0.802, 0.8214, 0.8048, 0.8586, 0.802, 0.8214, 0.7711, 0.8424, 0.7711, 0.8424, 0.802, 0.8214, 0.7683, 0.8052, 0.7991, 0.7841, 0.83, 0.763, 0.7963, 0.7468, 0.7991, 0.7841, 0.7963, 0.7468, 0.7655, 0.7679, 0.7655, 0.7679, 0.7963, 0.7468, 0.7626, 0.7306, 0.7289, 0.7144, 0.7626, 0.7306, 0.7598, 0.6933, 0.7289, 0.7144, 0.7598, 0.6933, 0.7261, 0.6771, 0.7261, 0.6771, 0.7598, 0.6933, 0.757, 0.6561, 0.7233, 0.6399, 0.757, 0.6561, 0.7542, 0.6188, 0.7233, 0.6399, 0.7542, 0.6188, 0.7205, 0.6026, 0.7205, 0.6026, 0.7542, 0.6188, 0.7514, 0.5815, 0.7177, 0.5653, 0.7514, 0.5815, 0.7486, 0.5442, 0.7177, 0.5653, 0.7486, 0.5442, 0.7149, 0.528, 0.7149, 0.528, 0.7486, 0.5442, 0.7457, 0.5069, 0.7655, 0.7679, 0.7626, 0.7306, 0.7318, 0.7517, 0.7655, 0.7679, 0.7318, 0.7517, 0.7346, 0.789, 0.7346, 0.789, 0.7318, 0.7517, 0.7009, 0.7728, 0.7402, 0.8635, 0.7739, 0.8797, 0.7711, 0.8424, 0.7402, 0.8635, 0.7711, 0.8424, 0.7374, 0.8262, 0.7374, 0.8262, 0.7711, 0.8424, 0.7683, 0.8052])
me_icosphere_003.materials.append(mat_material)
me_icosphere_003.update()

# ---- objects
ob_sphere = bpy.data.objects.new('Sphere', me_sphere)
ob_icosphere = bpy.data.objects.new('Icosphere', me_icosphere)
ob_icosphere_001 = bpy.data.objects.new('Icosphere.001', me_icosphere_001)
ob_icosphere_002 = bpy.data.objects.new('Icosphere.002', me_icosphere_002)
ob_icosphere_003 = bpy.data.objects.new('Icosphere.003', me_icosphere_003)

# ---- transforms, parenting, visibility, modifiers, constraints
ob_sphere.location = (0.0, 0.2859, 1.37)
ob_sphere.rotation_euler = (0.3637, 7.899e-17, 1.453e-17)
ob_sphere.scale = (1.844, 1.844, 1.844)
ob_icosphere.location = (0.0, 0.0, 0.0581)
ob_icosphere.rotation_euler = (0.3394, 0.4567, 0.7592)
ob_icosphere.scale = (0.341, 0.341, 0.4739)
ob_icosphere_001.location = (0.0, 0.0, 0.0581)
ob_icosphere_001.rotation_euler = (0.4768, 0.7468, -0.01136)
ob_icosphere_001.scale = (0.341, 0.341, 0.4739)
ob_icosphere_002.location = (0.0, 0.0, 0.0581)
ob_icosphere_002.rotation_euler = (0.2623, 0.3968, 0.9706)
ob_icosphere_002.scale = (0.3736, 0.3736, 0.5193)
ob_icosphere_003.location = (0.009344, 0.2859, 1.159)
ob_icosphere_003.scale = (0.07375, 0.05088, 0.03389)

# ---- collection membership
col_collection.objects.link(ob_sphere)
col_collection.objects.link(ob_icosphere)
col_collection.objects.link(ob_icosphere_001)
col_collection.objects.link(ob_icosphere_002)
col_collection.objects.link(ob_icosphere_003)

# ---- scene / render settings (as saved in the file)
scene.frame_start = 1; scene.frame_end = 250; scene.frame_set(1)
scene.render.engine = 'BLENDER_EEVEE_NEXT'
scene.cycles.use_denoising = False
scene.cycles.samples = 128
scene.cycles.sampling_pattern = 'TABULATED_SOBOL'
scene.cycles.use_adaptive_sampling = False
scene.cycles.use_light_tree = False
scene.view_settings.view_transform = 'Filmic'
bpy.context.view_layer.update()

# ---- added for rendering (the .blend has no active camera and no usable light): camera, sun
cam_auto = bpy.data.cameras.new('AutoCamera')
cam_auto.lens = 50.0
cam_auto.sensor_width = 36.0
cam_auto.clip_end = 1000.0
ob_auto_camera = bpy.data.objects.new('AutoCamera', cam_auto)
scene.collection.objects.link(ob_auto_camera)
ob_auto_camera.location = (2.74, -3.28113, 3.08835)
ob_auto_camera.rotation_euler = (1.09748, -7.21219e-08, 0.694738)
scene.camera = ob_auto_camera
light_auto_sun = bpy.data.lights.new('AutoSun', 'SUN')
light_auto_sun.energy = 3.0
light_auto_sun.angle = 0.0523599
ob_auto_sun = bpy.data.objects.new('AutoSun', light_auto_sun)
scene.collection.objects.link(ob_auto_sun)
ob_auto_sun.rotation_euler = (0.872665, 0.174533, 0.523599)
bpy.context.view_layer.update()
